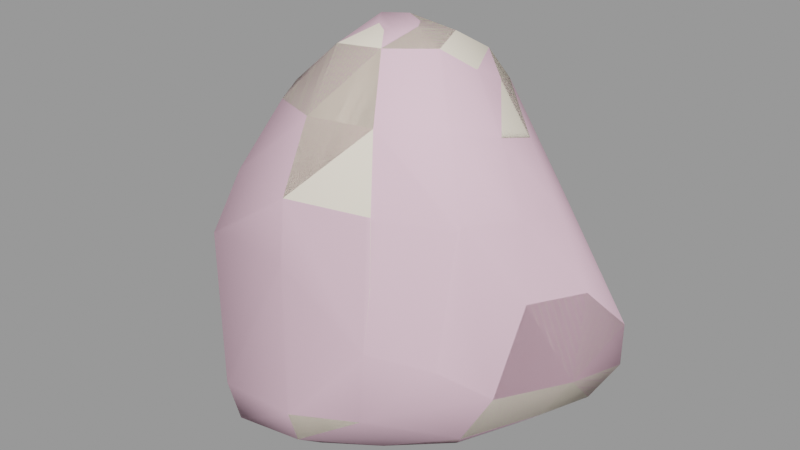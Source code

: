 # Source: boulder2.blend  (saved by Blender 2.92.15; exported with 4.5.12 LTS)
import bpy
from mathutils import Matrix  # noqa: F401  (used for matrix-valued properties, if any)

bpy.ops.wm.read_factory_settings(use_empty=True)
scene = bpy.context.scene
scene.name = 'boulder2.qc'

# ---- collections
col_boulder2 = bpy.data.collections.new('boulder2'); scene.collection.children.link(col_boulder2)

# ---- materials (node trees are filled in below, after node groups)
mat_boulder2 = bpy.data.materials.new('boulder2')
mat_boulder2.use_transparent_shadow = False
mat_boulder2.diffuse_color = (0.9731, 0.8775, 0.7326, 1.0)
mat_phy = bpy.data.materials.new('  phy')
mat_phy.use_transparent_shadow = False
mat_phy.diffuse_color = (0.9649, 0.6348, 0.7646, 1.0)

# ---- material node trees

# ---- meshes
me_boulder2 = bpy.data.meshes.new('boulder2')
me_boulder2.from_pydata([(32.55, 31.96, 15.29), (35.04, 19.33, 6.301), (27.95, 28.95, 5.886), (38.76, 5.444, 19.29), (40.62, 21.59, 15.98), (40.52, 21.88, 25.76), (32.65, 29.28, 25.44), (15.32, 32.37, 15.71), (33.77, -5.676, 40.59), (27.57, -18.34, 44.17), (25.72, -22.74, 30.72), (32.03, -12.75, 21.99), (37.28, 10.79, 37.1), (29.68, 24.17, 38.4), (14.88, 27.81, 26.59), (-1.583, 30.48, 15.85), (14.34, 30.3, 6.655), (-1.238, 28.46, 6.781), (12.01, 22.54, -0.1177), (-0.02177, 22.8, 1.468), (8.506, 6.8, -1.052), (-8.596, 16.35, -0.5538), (-5.183, -8.516, -1.077), (-18.66, 4.979, -0.405), (24.92, 14.11, 0.6695), (22.05, 22.49, 0.6198), (7.078, -16.29, 0.4866), (-4.341, -23.27, -0.1589), (-22.22, -7.832, -0.7626), (-19.07, -17.18, 0.0528), (-15.33, -26.09, -0.3938), (32.2, 4.783, 8.531), (26.09, 4.906, 3.212), (18.39, -5.481, 0.4624), (24.26, -12.39, 8.495), (10.03, -22.39, 7.722), (-2.905, -31.32, 6.229), (-18.14, -33.01, 5.395), (-27.08, -22.3, 5.968), (-29.61, -9.433, 5.204), (-29.17, 4.216, 6.496), (-26.48, 15.41, 5.501), (-16.5, 27.82, 4.792), (-14.15, 32.25, 16.09), (-2.758, 26.3, 27.49), (13.79, 24.18, 38.16), (25.01, 19.39, 52.67), (31.12, 8.375, 54.12), (30.9, -4.392, 56.69), (-2.699, 24.01, 38.23), (-16.07, 32.14, 28.07), (11.8, 21.06, 49.91), (-2.961, 21.78, 47.95), (-18.24, 26.95, 48.62), (-18.31, 29.61, 38.49), (-26.1, 33.95, 29.42), (-24.73, 32.85, 17.07), (21.44, -14.06, 74.49), (16.81, -0.7746, 82.18), (13.01, -6.714, 86.48), (25.01, -3.512, 71.39), (26.87, -17.36, 59.48), (24.79, 6.371, 68.28), (19.8, 14.13, 65.76), (9.582, 18.5, 62.98), (-2.634, 18.87, 60.0), (-15.82, 21.76, 60.41), (-30.62, 18.6, 49.13), (-31.27, 19.79, 40.19), (-35.85, 3.64, 40.3), (-42.62, 5.882, 29.11), (-26.59, 14.48, 60.87), (-11.11, 14.26, 74.31), (-37.75, 22.88, 30.4), (-35.75, 21.54, 17.4), (-38.69, 5.954, 17.01), (-41.64, -11.37, 26.65), (-35.03, -11.85, 15.75), (-25.79, -20.46, 20.95), (-28.66, -24.17, 14.85), (-38.3, -8.358, 37.31), (-32.76, -23.3, 31.32), (-13.95, -28.21, 24.09), (-18.1, -35.95, 16.02), (-33.11, 1.667, 48.95), (-34.58, -16.24, 45.7), (-28.65, -0.4442, 60.33), (-27.1, -15.22, 60.23), (-21.71, -33.08, 48.45), (-18.08, -33.3, 35.75), (-18.45, -28.18, 61.3), (-12.62, -21.5, 75.21), (-18.37, 6.365, 74.0), (-22.08, -2.088, 71.16), (-19.53, -10.67, 74.43), (-4.128, -15.13, 86.14), (-9.52, -2.951, 84.83), (-0.3692, -7.818, 89.28), (-3.172, -3.847, 89.58), (0.3937, 0.2071, 89.18), (-1.641, 7.796, 85.64), (-1.943, 14.84, 73.75), (9.987, 1.997, 87.29), (4.969, -2.222, 89.04), (6.079, 12.09, 82.14), (7.591, 15.0, 75.02), (12.71, 8.946, 82.8), (15.72, 12.02, 76.63), (17.82, 6.035, 78.48), (14.97, -28.66, 47.22), (14.1, -27.19, 60.89), (-1.997, -34.22, 48.68), (-2.249, -32.6, 61.71), (-2.001, -25.88, 75.69), (6.274, -14.88, 87.19), (3.793, -9.242, 89.1), (7.282, -5.772, 89.21), (11.36, -23.11, 75.81), (-0.4168, -34.11, 36.51), (21.94, -21.28, 20.24), (12.09, -28.85, 16.32), (-1.236, -35.26, 15.62), (-0.4095, -29.79, 24.54), (14.9, -30.63, 34.14), (12.04, -27.55, 23.82)], [], [(0, 1, 2), (3, 4, 5), (4, 6, 5), (4, 0, 6), (6, 0, 7), (2, 7, 0), (8, 9, 10), (8, 10, 11), (3, 8, 11), (3, 12, 8), (3, 5, 12), (5, 13, 12), (5, 6, 13), (14, 13, 6), (6, 7, 14), (14, 7, 15), (16, 15, 7), (16, 17, 15), (18, 17, 16), (18, 19, 17), (19, 18, 20), (19, 20, 21), (22, 21, 20), (22, 23, 21), (17, 19, 21), (18, 24, 20), (18, 25, 24), (25, 18, 16), (20, 26, 22), (27, 22, 26), (22, 28, 23), (22, 29, 28), (27, 29, 22), (27, 30, 29), (2, 16, 7), (25, 16, 2), (1, 25, 2), (1, 24, 25), (31, 24, 1), (31, 32, 24), (32, 20, 24), (32, 33, 20), (20, 33, 26), (26, 33, 34), (26, 34, 35), (27, 26, 35), (27, 35, 36), (30, 27, 36), (30, 36, 37), (38, 30, 37), (38, 29, 30), (39, 29, 38), (34, 32, 31), (34, 33, 32), (39, 28, 29), (28, 39, 40), (28, 40, 23), (41, 23, 40), (21, 23, 41), (21, 41, 42), (17, 21, 42), (43, 17, 42), (43, 15, 17), (44, 15, 43), (14, 15, 44), (44, 45, 14), (14, 45, 13), (45, 46, 13), (46, 12, 13), (46, 47, 12), (47, 8, 12), (47, 48, 8), (44, 49, 45), (50, 49, 44), (44, 43, 50), (45, 51, 46), (49, 51, 45), (49, 52, 51), (53, 52, 49), (53, 49, 54), (50, 54, 49), (55, 54, 50), (56, 55, 50), (56, 50, 43), (43, 42, 56), (57, 58, 59), (57, 60, 58), (60, 57, 61), (60, 61, 48), (62, 60, 48), (62, 48, 47), (63, 62, 47), (63, 47, 46), (46, 64, 63), (46, 51, 64), (65, 64, 51), (65, 51, 52), (66, 65, 52), (66, 52, 53), (67, 66, 53), (68, 67, 53), (69, 67, 68), (68, 70, 69), (67, 71, 66), (72, 65, 66), (68, 54, 55), (68, 53, 54), (68, 55, 73), (68, 73, 70), (74, 70, 73), (74, 75, 70), (75, 76, 70), (75, 77, 76), (76, 77, 78), (78, 77, 79), (80, 69, 70), (80, 70, 76), (80, 76, 81), (76, 78, 81), (81, 78, 82), (82, 78, 79), (82, 79, 83), (79, 37, 83), (79, 38, 37), (38, 79, 77), (38, 77, 39), (40, 39, 77), (40, 77, 75), (41, 40, 75), (41, 75, 74), (56, 41, 74), (74, 55, 56), (74, 73, 55), (56, 42, 41), (84, 80, 85), (80, 81, 85), (84, 69, 80), (69, 84, 67), (84, 71, 67), (84, 86, 71), (87, 86, 84), (87, 84, 85), (88, 87, 85), (81, 88, 85), (81, 89, 88), (81, 82, 89), (87, 90, 91), (88, 90, 87), (71, 72, 66), (71, 92, 72), (86, 92, 71), (86, 93, 92), (87, 93, 86), (87, 94, 93), (87, 91, 94), (95, 94, 91), (95, 96, 94), (97, 96, 95), (97, 98, 96), (99, 98, 97), (96, 98, 99), (96, 99, 100), (96, 100, 72), (72, 100, 101), (72, 101, 65), (101, 64, 65), (96, 72, 92), (92, 94, 96), (92, 93, 94), (99, 102, 100), (99, 103, 102), (99, 97, 103), (102, 104, 100), (104, 101, 100), (104, 105, 101), (106, 105, 104), (106, 107, 105), (102, 106, 104), (107, 106, 108), (101, 105, 64), (105, 63, 64), (105, 107, 63), (107, 62, 63), (107, 108, 62), (60, 62, 108), (60, 108, 58), (58, 108, 106), (58, 106, 102), (48, 9, 8), (48, 61, 9), (61, 109, 9), (61, 110, 109), (110, 111, 109), (110, 112, 111), (111, 112, 90), (112, 91, 90), (112, 113, 91), (113, 95, 91), (114, 95, 113), (114, 97, 95), (114, 115, 97), (115, 103, 97), (115, 116, 103), (102, 103, 116), (102, 116, 59), (58, 102, 59), (116, 115, 114), (116, 114, 59), (59, 114, 117), (114, 113, 117), (112, 117, 113), (112, 110, 117), (57, 117, 110), (57, 110, 61), (59, 117, 57), (89, 111, 88), (111, 90, 88), (82, 118, 89), (89, 118, 111), (118, 109, 111), (0, 4, 1), (3, 1, 4), (3, 31, 1), (31, 3, 11), (31, 11, 34), (119, 34, 11), (119, 35, 34), (119, 120, 35), (120, 36, 35), (120, 121, 36), (83, 36, 121), (121, 82, 83), (121, 122, 82), (82, 122, 118), (122, 123, 118), (118, 123, 109), (9, 109, 123), (9, 123, 10), (11, 10, 119), (10, 124, 119), (10, 123, 124), (122, 124, 123), (120, 124, 122), (120, 122, 121), (120, 119, 124), (83, 37, 36)])
me_boulder2.polygons.foreach_set('use_smooth', [True] * 246)
_uv = me_boulder2.uv_layers.new(name='UVMap')
_uv.uv.foreach_set('vector', [0.6199, 0.1381, 0.5738, 0.09323, 0.6228, 0.09358, 0.5128, 0.1344, 0.5713, 0.1354, 0.5657, 0.1676, 0.5713, 0.1354, 0.6039, 0.1791, 0.5657, 0.1676, 0.5713, 0.1354, 0.6199, 0.1381, 0.6039, 0.1791, 0.6039, 0.1791, 0.6199, 0.1381, 0.6891, 0.1983, 0.6808, 0.1295, 0.6891, 0.1983, 0.6199, 0.1381, 0.4546, 0.2046, 0.4007, 0.209, 0.391, 0.1565, 0.4546, 0.2046, 0.391, 0.1565, 0.4397, 0.1313, 0.5128, 0.1344, 0.4546, 0.2046, 0.4397, 0.1313, 0.5128, 0.1344, 0.5195, 0.2033, 0.4546, 0.2046, 0.5128, 0.1344, 0.5657, 0.1676, 0.5195, 0.2033, 0.5657, 0.1676, 0.5743, 0.2301, 0.5195, 0.2033, 0.5657, 0.1676, 0.6039, 0.1791, 0.5743, 0.2301, 0.6562, 0.2359, 0.5743, 0.2301, 0.6039, 0.1791, 0.6039, 0.1791, 0.6891, 0.1983, 0.6562, 0.2359, 0.6562, 0.2359, 0.6891, 0.1983, 0.7407, 0.25, 0.7196, 0.1732, 0.7407, 0.25, 0.6891, 0.1983, 0.7196, 0.1732, 0.7674, 0.2198, 0.7407, 0.25, 0.7507, 0.1561, 0.7674, 0.2198, 0.7196, 0.1732, 0.7507, 0.1561, 0.7844, 0.1919, 0.7674, 0.2198, 0.7844, 0.1919, 0.7507, 0.1561, 0.8046, 0.1204, 0.7844, 0.1919, 0.8046, 0.1204, 0.829, 0.1958, 0.8872, 0.1132, 0.829, 0.1958, 0.8046, 0.1204, 0.8872, 0.1132, 0.8904, 0.1895, 0.829, 0.1958, 0.7674, 0.2198, 0.7844, 0.1919, 0.829, 0.1958, 0.7507, 0.1561, 0.736, 0.09666, 0.8046, 0.1204, 0.7507, 0.1561, 0.7218, 0.1287, 0.736, 0.09666, 0.7218, 0.1287, 0.7507, 0.1561, 0.7196, 0.1732, 0.8046, 0.1204, 0.8727, 0.05651, 0.8872, 0.1132, 0.9248, 0.06853, 0.8872, 0.1132, 0.8727, 0.05651, 0.8872, 0.1132, 0.9347, 0.1607, 0.8904, 0.1895, 0.8872, 0.1132, 0.9512, 0.1255, 0.9347, 0.1607, 0.9248, 0.06853, 0.9512, 0.1255, 0.8872, 0.1132, 0.9248, 0.06853, 0.9623, 0.09011, 0.9512, 0.1255, 0.6808, 0.1295, 0.7196, 0.1732, 0.6891, 0.1983, 0.7218, 0.1287, 0.7196, 0.1732, 0.6808, 0.1295, 0.6859, 0.08063, 0.7218, 0.1287, 0.6808, 0.1295, 0.6859, 0.08063, 0.736, 0.09666, 0.7218, 0.1287, 0.7338, 0.03797, 0.736, 0.09666, 0.6859, 0.08063, 0.7338, 0.03797, 0.7565, 0.06359, 0.736, 0.09666, 0.7565, 0.06359, 0.8046, 0.1204, 0.736, 0.09666, 0.7565, 0.06359, 0.8099, 0.05747, 0.8046, 0.1204, 0.8046, 0.1204, 0.8099, 0.05747, 0.8727, 0.05651, 0.8727, 0.05651, 0.8099, 0.05747, 0.8086, 0.007884, 0.8727, 0.05651, 0.8086, 0.007884, 0.882, 0.01668, 0.9248, 0.06853, 0.8727, 0.05651, 0.882, 0.01668, 0.9248, 0.06853, 0.882, 0.01668, 0.9468, 0.03264, 0.9623, 0.09011, 0.9248, 0.06853, 0.9468, 0.03264, 0.9623, 0.09011, 0.9468, 0.03264, 0.996, 0.07419, 0.9967, 0.133, 0.9623, 0.09011, 0.996, 0.07419, 0.9967, 0.133, 0.9512, 0.1255, 0.9623, 0.09011, 0.9681, 0.1809, 0.9512, 0.1255, 0.9967, 0.133, 0.8086, 0.007884, 0.7565, 0.06359, 0.7338, 0.03797, 0.8086, 0.007884, 0.8099, 0.05747, 0.7565, 0.06359, 0.9681, 0.1809, 0.9347, 0.1607, 0.9512, 0.1255, 0.9347, 0.1607, 0.9681, 0.1809, 0.9293, 0.2239, 0.9347, 0.1607, 0.9293, 0.2239, 0.8904, 0.1895, 0.8869, 0.2483, 0.8904, 0.1895, 0.9293, 0.2239, 0.829, 0.1958, 0.8904, 0.1895, 0.8869, 0.2483, 0.829, 0.1958, 0.8869, 0.2483, 0.822, 0.2558, 0.7674, 0.2198, 0.829, 0.1958, 0.822, 0.2558, 0.7804, 0.2885, 0.7674, 0.2198, 0.822, 0.2558, 0.7804, 0.2885, 0.7407, 0.25, 0.7674, 0.2198, 0.707, 0.292, 0.7407, 0.25, 0.7804, 0.2885, 0.6562, 0.2359, 0.7407, 0.25, 0.707, 0.292, 0.707, 0.292, 0.6237, 0.2767, 0.6562, 0.2359, 0.6562, 0.2359, 0.6237, 0.2767, 0.5743, 0.2301, 0.6237, 0.2767, 0.5421, 0.2868, 0.5743, 0.2301, 0.5421, 0.2868, 0.5195, 0.2033, 0.5743, 0.2301, 0.5421, 0.2868, 0.4935, 0.2695, 0.5195, 0.2033, 0.4935, 0.2695, 0.4546, 0.2046, 0.5195, 0.2033, 0.4935, 0.2695, 0.4439, 0.265, 0.4546, 0.2046, 0.707, 0.292, 0.6743, 0.326, 0.6237, 0.2767, 0.7535, 0.3328, 0.6743, 0.326, 0.707, 0.292, 0.707, 0.292, 0.7804, 0.2885, 0.7535, 0.3328, 0.6237, 0.2767, 0.5937, 0.3202, 0.5421, 0.2868, 0.6743, 0.326, 0.5937, 0.3202, 0.6237, 0.2767, 0.6743, 0.326, 0.6455, 0.3577, 0.5937, 0.3202, 0.6969, 0.4037, 0.6455, 0.3577, 0.6743, 0.326, 0.6969, 0.4037, 0.6743, 0.326, 0.7283, 0.3719, 0.7535, 0.3328, 0.7283, 0.3719, 0.6743, 0.326, 0.7821, 0.3656, 0.7283, 0.3719, 0.7535, 0.3328, 0.8117, 0.3215, 0.7821, 0.3656, 0.7535, 0.3328, 0.8117, 0.3215, 0.7535, 0.3328, 0.7804, 0.2885, 0.7804, 0.2885, 0.822, 0.2558, 0.8117, 0.3215, 0.3848, 0.3208, 0.413, 0.3751, 0.3801, 0.3828, 0.3848, 0.3208, 0.4269, 0.3219, 0.413, 0.3751, 0.4269, 0.3219, 0.3848, 0.3208, 0.3943, 0.264, 0.4269, 0.3219, 0.3943, 0.264, 0.4439, 0.265, 0.4671, 0.3263, 0.4269, 0.3219, 0.4439, 0.265, 0.4671, 0.3263, 0.4439, 0.265, 0.4935, 0.2695, 0.505, 0.3399, 0.4671, 0.3263, 0.4935, 0.2695, 0.505, 0.3399, 0.4935, 0.2695, 0.5421, 0.2868, 0.5421, 0.2868, 0.5616, 0.368, 0.505, 0.3399, 0.5421, 0.2868, 0.5937, 0.3202, 0.5616, 0.368, 0.6077, 0.3951, 0.5616, 0.368, 0.5937, 0.3202, 0.6077, 0.3951, 0.5937, 0.3202, 0.6455, 0.3577, 0.6502, 0.4342, 0.6077, 0.3951, 0.6455, 0.3577, 0.6502, 0.4342, 0.6455, 0.3577, 0.6969, 0.4037, 0.7098, 0.46, 0.6502, 0.4342, 0.6969, 0.4037, 0.743, 0.4549, 0.7098, 0.46, 0.6969, 0.4037, 0.7411, 0.5156, 0.7098, 0.46, 0.743, 0.4549, 0.743, 0.4549, 0.7851, 0.5144, 0.7411, 0.5156, 0.7098, 0.46, 0.6637, 0.4713, 0.6502, 0.4342, 0.5878, 0.4662, 0.6077, 0.3951, 0.6502, 0.4342, 0.743, 0.4549, 0.7392, 0.3898, 0.7916, 0.3996, 0.743, 0.4549, 0.6969, 0.4037, 0.7392, 0.3898, 0.743, 0.4549, 0.7916, 0.3996, 0.7853, 0.4578, 0.743, 0.4549, 0.7853, 0.4578, 0.7851, 0.5144, 0.8289, 0.4631, 0.7851, 0.5144, 0.7853, 0.4578, 0.8289, 0.4631, 0.8267, 0.5167, 0.7851, 0.5144, 0.8267, 0.5167, 0.7875, 0.5687, 0.7851, 0.5144, 0.8267, 0.5167, 0.8296, 0.5824, 0.7875, 0.5687, 0.7875, 0.5687, 0.8296, 0.5824, 0.809, 0.6317, 0.809, 0.6317, 0.8296, 0.5824, 0.8383, 0.6346, 0.7514, 0.5578, 0.7411, 0.5156, 0.7851, 0.5144, 0.7514, 0.5578, 0.7851, 0.5144, 0.7875, 0.5687, 0.7514, 0.5578, 0.7875, 0.5687, 0.7654, 0.6146, 0.7875, 0.5687, 0.809, 0.6317, 0.7654, 0.6146, 0.7654, 0.6146, 0.809, 0.6317, 0.7926, 0.6855, 0.7926, 0.6855, 0.809, 0.6317, 0.8383, 0.6346, 0.7926, 0.6855, 0.8383, 0.6346, 0.8382, 0.6951, 0.8383, 0.6346, 0.8796, 0.6833, 0.8382, 0.6951, 0.8383, 0.6346, 0.8732, 0.6292, 0.8796, 0.6833, 0.8732, 0.6292, 0.8383, 0.6346, 0.8296, 0.5824, 0.8732, 0.6292, 0.8296, 0.5824, 0.8768, 0.578, 0.8787, 0.5243, 0.8768, 0.578, 0.8296, 0.5824, 0.8787, 0.5243, 0.8296, 0.5824, 0.8267, 0.5167, 0.8874, 0.4786, 0.8787, 0.5243, 0.8267, 0.5167, 0.8874, 0.4786, 0.8267, 0.5167, 0.8289, 0.4631, 0.843, 0.4059, 0.8874, 0.4786, 0.8289, 0.4631, 0.8289, 0.4631, 0.7916, 0.3996, 0.843, 0.4059, 0.8289, 0.4631, 0.7853, 0.4578, 0.7916, 0.3996, 0.843, 0.4059, 0.9072, 0.4163, 0.8874, 0.4786, 0.7088, 0.5207, 0.7514, 0.5578, 0.719, 0.5834, 0.7514, 0.5578, 0.7654, 0.6146, 0.719, 0.5834, 0.7088, 0.5207, 0.7411, 0.5156, 0.7514, 0.5578, 0.7411, 0.5156, 0.7088, 0.5207, 0.7098, 0.46, 0.7088, 0.5207, 0.6637, 0.4713, 0.7098, 0.46, 0.7088, 0.5207, 0.6644, 0.526, 0.6637, 0.4713, 0.6604, 0.5803, 0.6644, 0.526, 0.7088, 0.5207, 0.6604, 0.5803, 0.7088, 0.5207, 0.719, 0.5834, 0.6933, 0.6574, 0.6604, 0.5803, 0.719, 0.5834, 0.7654, 0.6146, 0.6933, 0.6574, 0.719, 0.5834, 0.7654, 0.6146, 0.741, 0.6773, 0.6933, 0.6574, 0.7654, 0.6146, 0.7926, 0.6855, 0.741, 0.6773, 0.6604, 0.5803, 0.6409, 0.637, 0.5798, 0.6084, 0.6933, 0.6574, 0.6409, 0.637, 0.6604, 0.5803, 0.6637, 0.4713, 0.5878, 0.4662, 0.6502, 0.4342, 0.6637, 0.4713, 0.6015, 0.4954, 0.5878, 0.4662, 0.6644, 0.526, 0.6015, 0.4954, 0.6637, 0.4713, 0.6644, 0.526, 0.6168, 0.5295, 0.6015, 0.4954, 0.6604, 0.5803, 0.6168, 0.5295, 0.6644, 0.526, 0.6604, 0.5803, 0.5998, 0.5615, 0.6168, 0.5295, 0.6604, 0.5803, 0.5798, 0.6084, 0.5998, 0.5615, 0.5218, 0.5804, 0.5998, 0.5615, 0.5798, 0.6084, 0.5218, 0.5804, 0.5433, 0.5298, 0.5998, 0.5615, 0.5002, 0.5484, 0.5433, 0.5298, 0.5218, 0.5804, 0.5002, 0.5484, 0.5113, 0.5318, 0.5433, 0.5298, 0.5007, 0.5128, 0.5113, 0.5318, 0.5002, 0.5484, 0.5433, 0.5298, 0.5113, 0.5318, 0.5007, 0.5128, 0.5433, 0.5298, 0.5007, 0.5128, 0.5204, 0.4768, 0.5433, 0.5298, 0.5204, 0.4768, 0.5878, 0.4662, 0.5878, 0.4662, 0.5204, 0.4768, 0.5626, 0.4365, 0.5878, 0.4662, 0.5626, 0.4365, 0.6077, 0.3951, 0.5626, 0.4365, 0.5616, 0.368, 0.6077, 0.3951, 0.5433, 0.5298, 0.5878, 0.4662, 0.6015, 0.4954, 0.6015, 0.4954, 0.5998, 0.5615, 0.5433, 0.5298, 0.6015, 0.4954, 0.6168, 0.5295, 0.5998, 0.5615, 0.5007, 0.5128, 0.4619, 0.4939, 0.5204, 0.4768, 0.5007, 0.5128, 0.479, 0.5192, 0.4619, 0.4939, 0.5007, 0.5128, 0.5002, 0.5484, 0.479, 0.5192, 0.4682, 0.4577, 0.5136, 0.4381, 0.5204, 0.4768, 0.5136, 0.4381, 0.5626, 0.4365, 0.5204, 0.4768, 0.5136, 0.4381, 0.531, 0.4116, 0.5626, 0.4365, 0.4862, 0.4251, 0.531, 0.4116, 0.5136, 0.4381, 0.4862, 0.4251, 0.4747, 0.3842, 0.531, 0.4116, 0.4682, 0.4577, 0.4862, 0.4251, 0.5136, 0.4381, 0.4747, 0.3842, 0.447, 0.408, 0.4467, 0.3744, 0.5626, 0.4365, 0.531, 0.4116, 0.5616, 0.368, 0.531, 0.4116, 0.505, 0.3399, 0.5616, 0.368, 0.531, 0.4116, 0.4747, 0.3842, 0.505, 0.3399, 0.4747, 0.3842, 0.4671, 0.3263, 0.505, 0.3399, 0.4747, 0.3842, 0.4467, 0.3744, 0.4671, 0.3263, 0.4269, 0.3219, 0.4671, 0.3263, 0.4467, 0.3744, 0.4269, 0.3219, 0.4467, 0.3744, 0.413, 0.3751, 0.413, 0.3751, 0.4467, 0.3744, 0.447, 0.408, 0.413, 0.3751, 0.447, 0.408, 0.4054, 0.4151, 0.4439, 0.265, 0.4007, 0.209, 0.4546, 0.2046, 0.4439, 0.265, 0.3943, 0.264, 0.4007, 0.209, 0.3943, 0.264, 0.3388, 0.214, 0.4007, 0.209, 0.3943, 0.264, 0.3368, 0.2655, 0.3388, 0.214, 0.3368, 0.2655, 0.2685, 0.2191, 0.3388, 0.214, 0.3368, 0.2655, 0.2723, 0.2713, 0.2685, 0.2191, 0.2685, 0.2191, 0.2723, 0.2713, 0.2031, 0.285, 0.2723, 0.2713, 0.2401, 0.3498, 0.2031, 0.285, 0.2723, 0.2713, 0.2851, 0.3308, 0.2401, 0.3498, 0.2851, 0.3308, 0.2954, 0.3949, 0.2401, 0.3498, 0.3383, 0.3795, 0.2954, 0.3949, 0.2851, 0.3308, 0.3383, 0.3795, 0.3315, 0.4235, 0.2954, 0.3949, 0.3383, 0.3795, 0.3439, 0.4059, 0.3315, 0.4235, 0.3439, 0.4059, 0.3728, 0.425, 0.3315, 0.4235, 0.3439, 0.4059, 0.366, 0.4064, 0.3728, 0.425, 0.4054, 0.4151, 0.3728, 0.425, 0.366, 0.4064, 0.4054, 0.4151, 0.366, 0.4064, 0.3801, 0.3828, 0.413, 0.3751, 0.4054, 0.4151, 0.3801, 0.3828, 0.366, 0.4064, 0.3439, 0.4059, 0.3383, 0.3795, 0.366, 0.4064, 0.3383, 0.3795, 0.3801, 0.3828, 0.3801, 0.3828, 0.3383, 0.3795, 0.3361, 0.3228, 0.3383, 0.3795, 0.2851, 0.3308, 0.3361, 0.3228, 0.2723, 0.2713, 0.3361, 0.3228, 0.2851, 0.3308, 0.2723, 0.2713, 0.3368, 0.2655, 0.3361, 0.3228, 0.3848, 0.3208, 0.3361, 0.3228, 0.3368, 0.2655, 0.3848, 0.3208, 0.3368, 0.2655, 0.3943, 0.264, 0.3801, 0.3828, 0.3361, 0.3228, 0.3848, 0.3208, 0.1964, 0.1644, 0.2685, 0.2191, 0.183, 0.2239, 0.2685, 0.2191, 0.2031, 0.285, 0.183, 0.2239, 0.2135, 0.1198, 0.2753, 0.1685, 0.1964, 0.1644, 0.1964, 0.1644, 0.2753, 0.1685, 0.2685, 0.2191, 0.2753, 0.1685, 0.3388, 0.214, 0.2685, 0.2191, 0.6199, 0.1381, 0.5713, 0.1354, 0.5738, 0.09323, 0.5128, 0.1344, 0.5738, 0.09323, 0.5713, 0.1354, 0.5128, 0.1344, 0.5136, 0.08569, 0.5738, 0.09323, 0.5136, 0.08569, 0.5128, 0.1344, 0.4397, 0.1313, 0.5136, 0.08569, 0.4397, 0.1313, 0.4372, 0.06873, 0.3908, 0.1121, 0.4372, 0.06873, 0.4397, 0.1313, 0.3908, 0.1121, 0.3534, 0.04092, 0.4372, 0.06873, 0.3908, 0.1121, 0.3374, 0.0867, 0.3534, 0.04092, 0.3374, 0.0867, 0.2809, 0.02637, 0.3534, 0.04092, 0.3374, 0.0867, 0.2753, 0.07321, 0.2809, 0.02637, 0.1974, 0.06273, 0.2809, 0.02637, 0.2753, 0.07321, 0.2753, 0.07321, 0.2135, 0.1198, 0.1974, 0.06273, 0.2753, 0.07321, 0.2787, 0.1207, 0.2135, 0.1198, 0.2135, 0.1198, 0.2787, 0.1207, 0.2753, 0.1685, 0.2787, 0.1207, 0.3392, 0.1634, 0.2753, 0.1685, 0.2753, 0.1685, 0.3392, 0.1634, 0.3388, 0.214, 0.4007, 0.209, 0.3388, 0.214, 0.3392, 0.1634, 0.4007, 0.209, 0.3392, 0.1634, 0.391, 0.1565, 0.4397, 0.1313, 0.391, 0.1565, 0.3908, 0.1121, 0.391, 0.1565, 0.3364, 0.1196, 0.3908, 0.1121, 0.391, 0.1565, 0.3392, 0.1634, 0.3364, 0.1196, 0.2787, 0.1207, 0.3364, 0.1196, 0.3392, 0.1634, 0.3374, 0.0867, 0.3364, 0.1196, 0.2787, 0.1207, 0.3374, 0.0867, 0.2787, 0.1207, 0.2753, 0.07321, 0.3374, 0.0867, 0.3908, 0.1121, 0.3364, 0.1196, 0.1974, 0.06273, 0.2072, 0.008249, 0.2809, 0.02637])
me_boulder2.materials.append(mat_boulder2)
me_boulder2.use_remesh_fix_poles = True
me_boulder2.use_remesh_preserve_attributes = False
me_boulder2.use_mirror_vertex_groups = False
me_boulder2.update()
me_boulder2.normals_split_custom_set([tuple(v) for v in zip(*[iter([0.3969, 0.9085, -0.1311, 0.6999, 0.0985, -0.7074, 0.3276, 0.6557, -0.6802, 0.9401, -0.2775, -0.1982, 0.9358, 0.2537, -0.2447, 0.9007, 0.3515, 0.2551, 0.9358, 0.2537, -0.2447, 0.379, 0.8476, 0.3715, 0.9007, 0.3515, 0.2551, 0.9358, 0.2537, -0.2447, 0.3969, 0.9085, -0.1311, 0.379, 0.8476, 0.3715, 0.379, 0.8476, 0.3715, 0.3969, 0.9085, -0.1311, -0.05533, 0.9972, 0.05107, 0.3276, 0.6557, -0.6802, -0.05533, 0.9972, 0.05107, 0.3969, 0.9085, -0.1311, 0.9268, -0.3374, 0.165, 0.7852, -0.6048, 0.1333, 0.6837, -0.7239, -0.0928, 0.9268, -0.3374, 0.165, 0.6837, -0.7239, -0.0928, 0.8168, -0.5337, -0.2189, 0.9401, -0.2775, -0.1982, 0.9268, -0.3374, 0.165, 0.8168, -0.5337, -0.2189, 0.9401, -0.2775, -0.1982, 0.9484, 0.03376, 0.3152, 0.9268, -0.3374, 0.165, 0.9401, -0.2775, -0.1982, 0.9007, 0.3515, 0.2551, 0.9484, 0.03376, 0.3152, 0.9007, 0.3515, 0.2551, 0.4298, 0.7685, 0.474, 0.9484, 0.03376, 0.3152, 0.9007, 0.3515, 0.2551, 0.379, 0.8476, 0.3715, 0.4298, 0.7685, 0.474, -0.05914, 0.9382, 0.3411, 0.4298, 0.7685, 0.474, 0.379, 0.8476, 0.3715, 0.379, 0.8476, 0.3715, -0.05533, 0.9972, 0.05107, -0.05914, 0.9382, 0.3411, -0.05914, 0.9382, 0.3411, -0.05533, 0.9972, 0.05107, 0.06312, 0.997, -0.04577, -0.04276, 0.8432, -0.5359, 0.06312, 0.997, -0.04577, -0.05533, 0.9972, 0.05107, -0.04276, 0.8432, -0.5359, -0.02468, 0.8114, -0.5839, 0.06312, 0.997, -0.04577, 0.0265, 0.4009, -0.9158, -0.02468, 0.8114, -0.5839, -0.04276, 0.8432, -0.5359, 0.0265, 0.4009, -0.9158, 0.03122, 0.4593, -0.8877, -0.02468, 0.8114, -0.5839, 0.03122, 0.4593, -0.8877, 0.0265, 0.4009, -0.9158, 0.08839, -0.01048, -0.996, 0.03122, 0.4593, -0.8877, 0.08839, -0.01048, -0.996, -0.04283, 0.2309, -0.972, 0.01916, -0.02831, -0.9994, -0.04283, 0.2309, -0.972, 0.08839, -0.01048, -0.996, 0.01916, -0.02831, -0.9994, -0.3026, 0.102, -0.9477, -0.04283, 0.2309, -0.972, -0.02468, 0.8114, -0.5839, 0.03122, 0.4593, -0.8877, -0.04283, 0.2309, -0.972, 0.0265, 0.4009, -0.9158, 0.339, -0.03636, -0.9401, 0.08839, -0.01048, -0.996, 0.0265, 0.4009, -0.9158, 0.1917, 0.3341, -0.9229, 0.339, -0.03636, -0.9401, 0.1917, 0.3341, -0.9229, 0.0265, 0.4009, -0.9158, -0.04276, 0.8432, -0.5359, 0.08839, -0.01048, -0.996, 0.2806, -0.3244, -0.9033, 0.01916, -0.02831, -0.9994, 0.1603, -0.3451, -0.9248, 0.01916, -0.02831, -0.9994, 0.2806, -0.3244, -0.9033, 0.01916, -0.02831, -0.9994, -0.3793, 0.01923, -0.9251, -0.3026, 0.102, -0.9477, 0.01916, -0.02831, -0.9994, -0.2936, -0.1554, -0.9432, -0.3793, 0.01923, -0.9251, 0.1603, -0.3451, -0.9248, -0.2936, -0.1554, -0.9432, 0.01916, -0.02831, -0.9994, 0.1603, -0.3451, -0.9248, -0.1663, -0.4101, -0.8967, -0.2936, -0.1554, -0.9432, 0.3276, 0.6557, -0.6802, -0.04276, 0.8432, -0.5359, -0.05533, 0.9972, 0.05107, 0.1917, 0.3341, -0.9229, -0.04276, 0.8432, -0.5359, 0.3276, 0.6557, -0.6802, 0.6999, 0.0985, -0.7074, 0.1917, 0.3341, -0.9229, 0.3276, 0.6557, -0.6802, 0.6999, 0.0985, -0.7074, 0.339, -0.03636, -0.9401, 0.1917, 0.3341, -0.9229, 0.73, -0.2765, -0.6251, 0.339, -0.03636, -0.9401, 0.6999, 0.0985, -0.7074, 0.73, -0.2765, -0.6251, 0.4743, -0.2575, -0.8419, 0.339, -0.03636, -0.9401, 0.4743, -0.2575, -0.8419, 0.08839, -0.01048, -0.996, 0.339, -0.03636, -0.9401, 0.4743, -0.2575, -0.8419, 0.3579, -0.3107, -0.8805, 0.08839, -0.01048, -0.996, 0.08839, -0.01048, -0.996, 0.3579, -0.3107, -0.8805, 0.2806, -0.3244, -0.9033, 0.2806, -0.3244, -0.9033, 0.3579, -0.3107, -0.8805, 0.6276, -0.5442, -0.5568, 0.2806, -0.3244, -0.9033, 0.6276, -0.5442, -0.5568, 0.4848, -0.6178, -0.6191, 0.1603, -0.3451, -0.9248, 0.2806, -0.3244, -0.9033, 0.4848, -0.6178, -0.6191, 0.1603, -0.3451, -0.9248, 0.4848, -0.6178, -0.6191, 0.2829, -0.7112, -0.6435, -0.1663, -0.4101, -0.8967, 0.1603, -0.3451, -0.9248, 0.2829, -0.7112, -0.6435, -0.1663, -0.4101, -0.8967, 0.2829, -0.7112, -0.6435, -0.3149, -0.7507, -0.5808, -0.7037, -0.3797, -0.6006, -0.1663, -0.4101, -0.8967, -0.3149, -0.7507, -0.5808, -0.7037, -0.3797, -0.6006, -0.2936, -0.1554, -0.9432, -0.1663, -0.4101, -0.8967, -0.6888, -0.07248, -0.7214, -0.2936, -0.1554, -0.9432, -0.7037, -0.3797, -0.6006, 0.6276, -0.5442, -0.5568, 0.4743, -0.2575, -0.8419, 0.73, -0.2765, -0.6251, 0.6276, -0.5442, -0.5568, 0.3579, -0.3107, -0.8805, 0.4743, -0.2575, -0.8419, -0.6888, -0.07248, -0.7214, -0.3793, 0.01923, -0.9251, -0.2936, -0.1554, -0.9432, -0.3793, 0.01923, -0.9251, -0.6888, -0.07248, -0.7214, -0.6557, 0.07171, -0.7516, -0.3793, 0.01923, -0.9251, -0.6557, 0.07171, -0.7516, -0.3026, 0.102, -0.9477, -0.5547, 0.2386, -0.7971, -0.3026, 0.102, -0.9477, -0.6557, 0.07171, -0.7516, -0.04283, 0.2309, -0.972, -0.3026, 0.102, -0.9477, -0.5547, 0.2386, -0.7971, -0.04283, 0.2309, -0.972, -0.5547, 0.2386, -0.7971, -0.1648, 0.6783, -0.716, -0.02468, 0.8114, -0.5839, -0.04283, 0.2309, -0.972, -0.1648, 0.6783, -0.716, 0.1265, 0.9778, -0.167, -0.02468, 0.8114, -0.5839, -0.1648, 0.6783, -0.716, 0.1265, 0.9778, -0.167, 0.06312, 0.997, -0.04577, -0.02468, 0.8114, -0.5839, 0.1725, 0.9509, 0.257, 0.06312, 0.997, -0.04577, 0.1265, 0.9778, -0.167, -0.05914, 0.9382, 0.3411, 0.06312, 0.997, -0.04577, 0.1725, 0.9509, 0.257, 0.1725, 0.9509, 0.257, -0.03331, 0.9517, 0.3054, -0.05914, 0.9382, 0.3411, -0.05914, 0.9382, 0.3411, -0.03331, 0.9517, 0.3054, 0.4298, 0.7685, 0.474, -0.03331, 0.9517, 0.3054, 0.4925, 0.7428, 0.4536, 0.4298, 0.7685, 0.474, 0.4925, 0.7428, 0.4536, 0.9484, 0.03376, 0.3152, 0.4298, 0.7685, 0.474, 0.4925, 0.7428, 0.4536, 0.8807, 0.2152, 0.4219, 0.9484, 0.03376, 0.3152, 0.8807, 0.2152, 0.4219, 0.9268, -0.3374, 0.165, 0.9484, 0.03376, 0.3152, 0.8807, 0.2152, 0.4219, 0.9288, -0.166, 0.3313, 0.9268, -0.3374, 0.165, 0.1725, 0.9509, 0.257, 0.1633, 0.947, 0.2768, -0.03331, 0.9517, 0.3054, 0.2705, 0.9479, 0.1685, 0.1633, 0.947, 0.2768, 0.1725, 0.9509, 0.257, 0.1725, 0.9509, 0.257, 0.1265, 0.9778, -0.167, 0.2705, 0.9479, 0.1685, -0.03331, 0.9517, 0.3054, 0.06352, 0.9467, 0.3159, 0.4925, 0.7428, 0.4536, 0.1633, 0.947, 0.2768, 0.06352, 0.9467, 0.3159, -0.03331, 0.9517, 0.3054, 0.1633, 0.947, 0.2768, 0.1631, 0.9496, 0.2677, 0.06352, 0.9467, 0.3159, -0.1191, 0.9338, 0.3373, 0.1631, 0.9496, 0.2677, 0.1633, 0.947, 0.2768, -0.1191, 0.9338, 0.3373, 0.1633, 0.947, 0.2768, -0.04445, 0.9335, 0.3557, 0.2705, 0.9479, 0.1685, -0.04445, 0.9335, 0.3557, 0.1633, 0.947, 0.2768, -0.2861, 0.9362, 0.2044, -0.04445, 0.9335, 0.3557, 0.2705, 0.9479, 0.1685, -0.3319, 0.8834, -0.3307, -0.2861, 0.9362, 0.2044, 0.2705, 0.9479, 0.1685, -0.3319, 0.8834, -0.3307, 0.2705, 0.9479, 0.1685, 0.1265, 0.9778, -0.167, 0.1265, 0.9778, -0.167, -0.1648, 0.6783, -0.716, -0.3319, 0.8834, -0.3307, 0.747, -0.3926, 0.5365, 0.7274, 0.1234, 0.6751, 0.5594, -0.135, 0.8178, 0.747, -0.3926, 0.5365, 0.8675, -0.004594, 0.4974, 0.7274, 0.1234, 0.6751, 0.8675, -0.004594, 0.4974, 0.747, -0.3926, 0.5365, 0.7974, -0.5415, 0.2664, 0.8675, -0.004594, 0.4974, 0.7974, -0.5415, 0.2664, 0.9288, -0.166, 0.3313, 0.8134, 0.3371, 0.474, 0.8675, -0.004594, 0.4974, 0.9288, -0.166, 0.3313, 0.8134, 0.3371, 0.474, 0.9288, -0.166, 0.3313, 0.8807, 0.2152, 0.4219, 0.5241, 0.7381, 0.425, 0.8134, 0.3371, 0.474, 0.8807, 0.2152, 0.4219, 0.5241, 0.7381, 0.425, 0.8807, 0.2152, 0.4219, 0.4925, 0.7428, 0.4536, 0.4925, 0.7428, 0.4536, 0.1332, 0.9369, 0.3233, 0.5241, 0.7381, 0.425, 0.4925, 0.7428, 0.4536, 0.06352, 0.9467, 0.3159, 0.1332, 0.9369, 0.3233, 0.1264, 0.9398, 0.3175, 0.1332, 0.9369, 0.3233, 0.06352, 0.9467, 0.3159, 0.1264, 0.9398, 0.3175, 0.06352, 0.9467, 0.3159, 0.1631, 0.9496, 0.2677, -0.1019, 0.8631, 0.4947, 0.1264, 0.9398, 0.3175, 0.1631, 0.9496, 0.2677, -0.1019, 0.8631, 0.4947, 0.1631, 0.9496, 0.2677, -0.1191, 0.9338, 0.3373, -0.7948, 0.5271, 0.3008, -0.1019, 0.8631, 0.4947, -0.1191, 0.9338, 0.3373, -0.7706, 0.5134, 0.3777, -0.7948, 0.5271, 0.3008, -0.1191, 0.9338, 0.3373, -0.93, 0.1046, 0.3523, -0.7948, 0.5271, 0.3008, -0.7706, 0.5134, 0.3777, -0.7706, 0.5134, 0.3777, -0.9887, 0.1103, 0.102, -0.93, 0.1046, 0.3523, -0.7948, 0.5271, 0.3008, -0.714, 0.4388, 0.5456, -0.1019, 0.8631, 0.4947, -0.2116, 0.7452, 0.6324, 0.1264, 0.9398, 0.3175, -0.1019, 0.8631, 0.4947, -0.7706, 0.5134, 0.3777, -0.04445, 0.9335, 0.3557, -0.2861, 0.9362, 0.2044, -0.7706, 0.5134, 0.3777, -0.1191, 0.9338, 0.3373, -0.04445, 0.9335, 0.3557, -0.7706, 0.5134, 0.3777, -0.2861, 0.9362, 0.2044, -0.8344, 0.507, 0.2162, -0.7706, 0.5134, 0.3777, -0.8344, 0.507, 0.2162, -0.9887, 0.1103, 0.102, -0.7841, 0.4365, -0.4412, -0.9887, 0.1103, 0.102, -0.8344, 0.507, 0.2162, -0.7841, 0.4365, -0.4412, -0.8797, 0.08381, -0.4681, -0.9887, 0.1103, 0.102, -0.8797, 0.08381, -0.4681, -0.9421, -0.3088, -0.1304, -0.9887, 0.1103, 0.102, -0.8797, 0.08381, -0.4681, -0.8898, -0.3146, -0.3305, -0.9421, -0.3088, -0.1304, -0.9421, -0.3088, -0.1304, -0.8898, -0.3146, -0.3305, -0.6817, -0.7266, 0.08579, -0.6817, -0.7266, 0.08579, -0.8898, -0.3146, -0.3305, -0.8318, -0.5219, 0.189, -0.9493, -0.1596, 0.2708, -0.93, 0.1046, 0.3523, -0.9887, 0.1103, 0.102, -0.9493, -0.1596, 0.2708, -0.9887, 0.1103, 0.102, -0.9421, -0.3088, -0.1304, -0.9493, -0.1596, 0.2708, -0.9421, -0.3088, -0.1304, -0.7319, -0.6471, -0.2136, -0.9421, -0.3088, -0.1304, -0.6817, -0.7266, 0.08579, -0.7319, -0.6471, -0.2136, -0.7319, -0.6471, -0.2136, -0.6817, -0.7266, 0.08579, -0.2832, -0.9447, 0.1653, -0.2832, -0.9447, 0.1653, -0.6817, -0.7266, 0.08579, -0.8318, -0.5219, 0.189, -0.2832, -0.9447, 0.1653, -0.8318, -0.5219, 0.189, -0.3676, -0.8921, 0.2629, -0.8318, -0.5219, 0.189, -0.3149, -0.7507, -0.5808, -0.3676, -0.8921, 0.2629, -0.8318, -0.5219, 0.189, -0.7037, -0.3797, -0.6006, -0.3149, -0.7507, -0.5808, -0.7037, -0.3797, -0.6006, -0.8318, -0.5219, 0.189, -0.8898, -0.3146, -0.3305, -0.7037, -0.3797, -0.6006, -0.8898, -0.3146, -0.3305, -0.6888, -0.07248, -0.7214, -0.6557, 0.07171, -0.7516, -0.6888, -0.07248, -0.7214, -0.8898, -0.3146, -0.3305, -0.6557, 0.07171, -0.7516, -0.8898, -0.3146, -0.3305, -0.8797, 0.08381, -0.4681, -0.5547, 0.2386, -0.7971, -0.6557, 0.07171, -0.7516, -0.8797, 0.08381, -0.4681, -0.5547, 0.2386, -0.7971, -0.8797, 0.08381, -0.4681, -0.7841, 0.4365, -0.4412, -0.3319, 0.8834, -0.3307, -0.5547, 0.2386, -0.7971, -0.7841, 0.4365, -0.4412, -0.7841, 0.4365, -0.4412, -0.2861, 0.9362, 0.2044, -0.3319, 0.8834, -0.3307, -0.7841, 0.4365, -0.4412, -0.8344, 0.507, 0.2162, -0.2861, 0.9362, 0.2044, -0.3319, 0.8834, -0.3307, -0.1648, 0.6783, -0.716, -0.5547, 0.2386, -0.7971, -0.9355, 0.1004, 0.3387, -0.9493, -0.1596, 0.2708, -0.896, -0.3062, 0.3215, -0.9493, -0.1596, 0.2708, -0.7319, -0.6471, -0.2136, -0.896, -0.3062, 0.3215, -0.9355, 0.1004, 0.3387, -0.93, 0.1046, 0.3523, -0.9493, -0.1596, 0.2708, -0.93, 0.1046, 0.3523, -0.9355, 0.1004, 0.3387, -0.7948, 0.5271, 0.3008, -0.9355, 0.1004, 0.3387, -0.714, 0.4388, 0.5456, -0.7948, 0.5271, 0.3008, -0.9355, 0.1004, 0.3387, -0.8801, 0.03015, 0.4738, -0.714, 0.4388, 0.5456, -0.8313, -0.2668, 0.4876, -0.8801, 0.03015, 0.4738, -0.9355, 0.1004, 0.3387, -0.8313, -0.2668, 0.4876, -0.9355, 0.1004, 0.3387, -0.896, -0.3062, 0.3215, -0.4656, -0.842, 0.2727, -0.8313, -0.2668, 0.4876, -0.896, -0.3062, 0.3215, -0.7319, -0.6471, -0.2136, -0.4656, -0.842, 0.2727, -0.896, -0.3062, 0.3215, -0.7319, -0.6471, -0.2136, -0.3541, -0.9144, -0.1965, -0.4656, -0.842, 0.2727, -0.7319, -0.6471, -0.2136, -0.2832, -0.9447, 0.1653, -0.3541, -0.9144, -0.1965, -0.8313, -0.2668, 0.4876, -0.4806, -0.7269, 0.4905, -0.5014, -0.6034, 0.6201, -0.4656, -0.842, 0.2727, -0.4806, -0.7269, 0.4905, -0.8313, -0.2668, 0.4876, -0.714, 0.4388, 0.5456, -0.2116, 0.7452, 0.6324, -0.1019, 0.8631, 0.4947, -0.714, 0.4388, 0.5456, -0.6587, 0.3007, 0.6897, -0.2116, 0.7452, 0.6324, -0.8801, 0.03015, 0.4738, -0.6587, 0.3007, 0.6897, -0.714, 0.4388, 0.5456, -0.8801, 0.03015, 0.4738, -0.8147, 0.02203, 0.5795, -0.6587, 0.3007, 0.6897, -0.8313, -0.2668, 0.4876, -0.8147, 0.02203, 0.5795, -0.8801, 0.03015, 0.4738, -0.8313, -0.2668, 0.4876, -0.7636, -0.2078, 0.6114, -0.8147, 0.02203, 0.5795, -0.8313, -0.2668, 0.4876, -0.5014, -0.6034, 0.6201, -0.7636, -0.2078, 0.6114, -0.2955, -0.4963, 0.8164, -0.7636, -0.2078, 0.6114, -0.5014, -0.6034, 0.6201, -0.2955, -0.4963, 0.8164, -0.5998, 0.04513, 0.7989, -0.7636, -0.2078, 0.6114, -0.1224, -0.1107, 0.9863, -0.5998, 0.04513, 0.7989, -0.2955, -0.4963, 0.8164, -0.1224, -0.1107, 0.9863, -0.3106, 0.06927, 0.948, -0.5998, 0.04513, 0.7989, -0.1078, 0.2665, 0.9578, -0.3106, 0.06927, 0.948, -0.1224, -0.1107, 0.9863, -0.5998, 0.04513, 0.7989, -0.3106, 0.06927, 0.948, -0.1078, 0.2665, 0.9578, -0.5998, 0.04513, 0.7989, -0.1078, 0.2665, 0.9578, -0.1914, 0.5851, 0.7881, -0.5998, 0.04513, 0.7989, -0.1914, 0.5851, 0.7881, -0.2116, 0.7452, 0.6324, -0.2116, 0.7452, 0.6324, -0.1914, 0.5851, 0.7881, -0.02398, 0.9009, 0.4333, -0.2116, 0.7452, 0.6324, -0.02398, 0.9009, 0.4333, 0.1264, 0.9398, 0.3175, -0.02398, 0.9009, 0.4333, 0.1332, 0.9369, 0.3233, 0.1264, 0.9398, 0.3175, -0.5998, 0.04513, 0.7989, -0.2116, 0.7452, 0.6324, -0.6587, 0.3007, 0.6897, -0.6587, 0.3007, 0.6897, -0.7636, -0.2078, 0.6114, -0.5998, 0.04513, 0.7989, -0.6587, 0.3007, 0.6897, -0.8147, 0.02203, 0.5795, -0.7636, -0.2078, 0.6114, -0.1078, 0.2665, 0.9578, 0.3778, 0.2777, 0.8833, -0.1914, 0.5851, 0.7881, -0.1078, 0.2665, 0.9578, 0.1298, 0.1312, 0.9828, 0.3778, 0.2777, 0.8833, -0.1078, 0.2665, 0.9578, -0.1224, -0.1107, 0.9863, 0.1298, 0.1312, 0.9828, 0.3778, 0.2777, 0.8833, 0.08512, 0.7682, 0.6345, -0.1914, 0.5851, 0.7881, 0.08512, 0.7682, 0.6345, -0.02398, 0.9009, 0.4333, -0.1914, 0.5851, 0.7881, 0.08512, 0.7682, 0.6345, 0.0984, 0.9148, 0.3918, -0.02398, 0.9009, 0.4333, 0.4914, 0.5293, 0.6916, 0.0984, 0.9148, 0.3918, 0.08512, 0.7682, 0.6345, 0.4914, 0.5293, 0.6916, 0.5445, 0.7167, 0.4358, 0.0984, 0.9148, 0.3918, 0.3778, 0.2777, 0.8833, 0.4914, 0.5293, 0.6916, 0.08512, 0.7682, 0.6345, 0.5445, 0.7167, 0.4358, 0.4914, 0.5293, 0.6916, 0.735, 0.3629, 0.5728, -0.02398, 0.9009, 0.4333, 0.0984, 0.9148, 0.3918, 0.1332, 0.9369, 0.3233, 0.0984, 0.9148, 0.3918, 0.5241, 0.7381, 0.425, 0.1332, 0.9369, 0.3233, 0.0984, 0.9148, 0.3918, 0.5445, 0.7167, 0.4358, 0.5241, 0.7381, 0.425, 0.5445, 0.7167, 0.4358, 0.8134, 0.3371, 0.474, 0.5241, 0.7381, 0.425, 0.5445, 0.7167, 0.4358, 0.735, 0.3629, 0.5728, 0.8134, 0.3371, 0.474, 0.8675, -0.004594, 0.4974, 0.8134, 0.3371, 0.474, 0.735, 0.3629, 0.5728, 0.8675, -0.004594, 0.4974, 0.735, 0.3629, 0.5728, 0.7274, 0.1234, 0.6751, 0.7274, 0.1234, 0.6751, 0.735, 0.3629, 0.5728, 0.4914, 0.5293, 0.6916, 0.7274, 0.1234, 0.6751, 0.4914, 0.5293, 0.6916, 0.3778, 0.2777, 0.8833, 0.9288, -0.166, 0.3313, 0.7852, -0.6048, 0.1333, 0.9268, -0.3374, 0.165, 0.9288, -0.166, 0.3313, 0.7974, -0.5415, 0.2664, 0.7852, -0.6048, 0.1333, 0.7974, -0.5415, 0.2664, 0.4905, -0.8659, 0.09851, 0.7852, -0.6048, 0.1333, 0.7974, -0.5415, 0.2664, 0.4774, -0.842, 0.2514, 0.4905, -0.8659, 0.09851, 0.4774, -0.842, 0.2514, 0.1329, -0.982, 0.1345, 0.4905, -0.8659, 0.09851, 0.4774, -0.842, 0.2514, 0.08502, -0.9275, 0.3641, 0.1329, -0.982, 0.1345, 0.1329, -0.982, 0.1345, 0.08502, -0.9275, 0.3641, -0.4806, -0.7269, 0.4905, 0.08502, -0.9275, 0.3641, -0.5014, -0.6034, 0.6201, -0.4806, -0.7269, 0.4905, 0.08502, -0.9275, 0.3641, -0.02507, -0.8221, 0.5687, -0.5014, -0.6034, 0.6201, -0.02507, -0.8221, 0.5687, -0.2955, -0.4963, 0.8164, -0.5014, -0.6034, 0.6201, 0.2626, -0.4931, 0.8294, -0.2955, -0.4963, 0.8164, -0.02507, -0.8221, 0.5687, 0.2626, -0.4931, 0.8294, -0.1224, -0.1107, 0.9863, -0.2955, -0.4963, 0.8164, 0.2626, -0.4931, 0.8294, 0.1181, -0.2041, 0.9718, -0.1224, -0.1107, 0.9863, 0.1181, -0.2041, 0.9718, 0.1298, 0.1312, 0.9828, -0.1224, -0.1107, 0.9863, 0.1181, -0.2041, 0.9718, 0.2518, -0.07389, 0.965, 0.1298, 0.1312, 0.9828, 0.3778, 0.2777, 0.8833, 0.1298, 0.1312, 0.9828, 0.2518, -0.07389, 0.965, 0.3778, 0.2777, 0.8833, 0.2518, -0.07389, 0.965, 0.5594, -0.135, 0.8178, 0.7274, 0.1234, 0.6751, 0.3778, 0.2777, 0.8833, 0.5594, -0.135, 0.8178, 0.2518, -0.07389, 0.965, 0.1181, -0.2041, 0.9718, 0.2626, -0.4931, 0.8294, 0.2518, -0.07389, 0.965, 0.2626, -0.4931, 0.8294, 0.5594, -0.135, 0.8178, 0.5594, -0.135, 0.8178, 0.2626, -0.4931, 0.8294, 0.4107, -0.7351, 0.5394, 0.2626, -0.4931, 0.8294, -0.02507, -0.8221, 0.5687, 0.4107, -0.7351, 0.5394, 0.08502, -0.9275, 0.3641, 0.4107, -0.7351, 0.5394, -0.02507, -0.8221, 0.5687, 0.08502, -0.9275, 0.3641, 0.4774, -0.842, 0.2514, 0.4107, -0.7351, 0.5394, 0.747, -0.3926, 0.5365, 0.4107, -0.7351, 0.5394, 0.4774, -0.842, 0.2514, 0.747, -0.3926, 0.5365, 0.4774, -0.842, 0.2514, 0.7974, -0.5415, 0.2664, 0.5594, -0.135, 0.8178, 0.4107, -0.7351, 0.5394, 0.747, -0.3926, 0.5365, -0.3541, -0.9144, -0.1965, 0.1329, -0.982, 0.1345, -0.4656, -0.842, 0.2727, 0.1329, -0.982, 0.1345, -0.4806, -0.7269, 0.4905, -0.4656, -0.842, 0.2727, -0.2832, -0.9447, 0.1653, 0.1008, -0.9779, -0.183, -0.3541, -0.9144, -0.1965, -0.3541, -0.9144, -0.1965, 0.1008, -0.9779, -0.183, 0.1329, -0.982, 0.1345, 0.1008, -0.9779, -0.183, 0.4905, -0.8659, 0.09851, 0.1329, -0.982, 0.1345, 0.3969, 0.9085, -0.1311, 0.9358, 0.2537, -0.2447, 0.6999, 0.0985, -0.7074, 0.9401, -0.2775, -0.1982, 0.6999, 0.0985, -0.7074, 0.9358, 0.2537, -0.2447, 0.9401, -0.2775, -0.1982, 0.73, -0.2765, -0.6251, 0.6999, 0.0985, -0.7074, 0.73, -0.2765, -0.6251, 0.9401, -0.2775, -0.1982, 0.8168, -0.5337, -0.2189, 0.73, -0.2765, -0.6251, 0.8168, -0.5337, -0.2189, 0.6276, -0.5442, -0.5568, 0.5789, -0.7714, -0.2644, 0.6276, -0.5442, -0.5568, 0.8168, -0.5337, -0.2189, 0.5789, -0.7714, -0.2644, 0.4848, -0.6178, -0.6191, 0.6276, -0.5442, -0.5568, 0.5789, -0.7714, -0.2644, 0.5477, -0.8281, -0.1194, 0.4848, -0.6178, -0.6191, 0.5477, -0.8281, -0.1194, 0.2829, -0.7112, -0.6435, 0.4848, -0.6178, -0.6191, 0.5477, -0.8281, -0.1194, 0.2912, -0.9554, 0.04827, 0.2829, -0.7112, -0.6435, -0.3676, -0.8921, 0.2629, 0.2829, -0.7112, -0.6435, 0.2912, -0.9554, 0.04827, 0.2912, -0.9554, 0.04827, -0.2832, -0.9447, 0.1653, -0.3676, -0.8921, 0.2629, 0.2912, -0.9554, 0.04827, 0.1581, -0.9806, 0.1154, -0.2832, -0.9447, 0.1653, -0.2832, -0.9447, 0.1653, 0.1581, -0.9806, 0.1154, 0.1008, -0.9779, -0.183, 0.1581, -0.9806, 0.1154, 0.4072, -0.9066, -0.1109, 0.1008, -0.9779, -0.183, 0.1008, -0.9779, -0.183, 0.4072, -0.9066, -0.1109, 0.4905, -0.8659, 0.09851, 0.7852, -0.6048, 0.1333, 0.4905, -0.8659, 0.09851, 0.4072, -0.9066, -0.1109, 0.7852, -0.6048, 0.1333, 0.4072, -0.9066, -0.1109, 0.6837, -0.7239, -0.0928, 0.8168, -0.5337, -0.2189, 0.6837, -0.7239, -0.0928, 0.5789, -0.7714, -0.2644, 0.6837, -0.7239, -0.0928, 0.4101, -0.912, -0.001624, 0.5789, -0.7714, -0.2644, 0.6837, -0.7239, -0.0928, 0.4072, -0.9066, -0.1109, 0.4101, -0.912, -0.001624, 0.1581, -0.9806, 0.1154, 0.4101, -0.912, -0.001624, 0.4072, -0.9066, -0.1109, 0.5477, -0.8281, -0.1194, 0.4101, -0.912, -0.001624, 0.1581, -0.9806, 0.1154, 0.5477, -0.8281, -0.1194, 0.1581, -0.9806, 0.1154, 0.2912, -0.9554, 0.04827, 0.5477, -0.8281, -0.1194, 0.5789, -0.7714, -0.2644, 0.4101, -0.912, -0.001624, -0.3676, -0.8921, 0.2629, -0.3149, -0.7507, -0.5808, 0.2829, -0.7112, -0.6435])] * 3)])
me_boulder2_physics = bpy.data.meshes.new('boulder2_physics')
me_boulder2_physics.from_pydata([(21.44, -14.06, 74.49), (26.87, -17.36, 59.48), (30.9, -4.392, 56.69), (25.01, -3.512, 71.39), (6.274, -14.88, 87.19), (11.36, -23.11, 75.81), (13.01, -6.714, 86.48), (17.82, 6.035, 78.48), (17.13, -0.63, 81.79), (24.79, 6.371, 68.28), (12.71, 8.946, 82.8), (15.72, 12.02, 76.63), (37.28, 10.79, 37.1), (31.12, 8.375, 54.12), (40.52, 21.88, 25.76), (29.68, 24.17, 38.4), (25.01, 19.39, 52.67), (32.65, 29.28, 25.44), (15.04, -26.69, 60.27), (26.45, -18.08, 58.6), (14.1, -27.19, 60.89), (-2.001, -25.88, 75.69), (13.49, -27.7, 59.99), (-2.249, -32.6, 61.71), (14.9, -30.63, 34.14), (25.72, -22.74, 30.72), (-28.65, -0.4442, 60.33), (-22.08, -2.088, 71.16), (-26.59, 14.48, 60.87), (-18.37, 6.365, 74.0), (-9.52, -2.951, 84.83), (-19.53, -10.67, 74.43), (-27.1, -15.22, 60.23), (-12.62, -21.5, 75.21), (-18.45, -28.18, 61.3), (-34.58, -16.24, 45.7), (-1.641, 7.796, 85.64), (-3.172, -3.847, 89.58), (-4.128, -15.13, 86.14), (32.03, -12.75, 21.99), (27.57, -18.34, 44.17), (38.76, 5.444, 19.29), (40.62, 21.59, 15.98), (32.55, 31.96, 15.29), (16.13, -6.165, 0.217), (7.078, -16.29, 0.4866), (-4.341, -23.27, -0.1589), (18.39, -5.481, 0.4624), (24.26, -12.39, 8.495), (-2.905, -31.32, 6.229), (12.09, -28.85, 16.32), (-1.236, -35.26, 15.62), (-29.61, -9.433, 5.204), (-29.17, 4.216, 6.496), (-26.48, 15.41, 5.501), (-22.22, -7.832, -0.7626), (-27.08, -22.3, 5.968), (-41.64, -11.37, 26.65), (-38.69, 5.954, 17.01), (12.01, 22.54, -0.1177), (27.95, 28.95, 5.886), (22.05, 22.49, 0.6198), (14.34, 30.3, 6.655), (-16.5, 27.82, 4.792), (8.506, 6.8, -1.052), (-8.472, 15.61, -0.5967), (-8.596, 16.35, -0.5538), (24.92, 14.11, 0.6695), (35.04, 19.33, 6.301), (26.09, 4.906, 3.212), (-42.62, 5.882, 29.11), (-0.3586, -7.798, 89.29), (3.771, -9.263, 89.1), (4.969, -2.222, 89.04), (9.987, 1.997, 87.29), (0.3937, 0.2071, 89.18), (7.282, -5.772, 89.21), (-11.11, 14.26, 74.31), (6.079, 12.09, 82.14), (-15.82, 21.76, 60.41), (33.77, -5.676, 40.59), (32.2, 4.783, 8.531), (7.591, 15.0, 75.02), (-1.997, -34.22, 48.68), (-21.71, -33.08, 48.45), (-18.1, -35.95, 16.02), (-28.66, -24.17, 14.85), (-18.14, -33.01, 5.395), (-15.33, -26.09, -0.3938), (-32.76, -23.3, 31.32), (-35.75, 21.54, 17.4), (-18.66, 4.979, -0.405), (-5.183, -8.516, -1.077), (27.88, 32.03, 14.45), (-24.73, 32.85, 17.07), (15.32, 32.37, 15.71), (-26.1, 33.95, 29.42), (-37.75, 22.88, 30.4), (-18.24, 26.95, 48.62), (-30.62, 18.6, 49.13)], [], [(0, 1, 2), (2, 3, 0), (0, 4, 5), (0, 6, 4), (0, 3, 6), (5, 1, 0), (7, 8, 9), (7, 10, 8), (9, 11, 7), (11, 10, 7), (2, 12, 13), (13, 3, 2), (13, 12, 14), (13, 14, 9), (9, 3, 13), (15, 16, 14), (16, 15, 17), (15, 14, 17), (18, 19, 5), (19, 1, 5), (5, 20, 18), (4, 21, 5), (22, 20, 5), (5, 23, 22), (21, 23, 5), (18, 20, 22), (22, 24, 18), (18, 25, 19), (24, 25, 18), (22, 23, 24), (8, 3, 9), (14, 11, 9), (16, 11, 14), (11, 16, 17), (26, 27, 28), (27, 29, 28), (27, 30, 29), (30, 27, 31), (27, 26, 31), (32, 33, 31), (33, 32, 34), (34, 32, 35), (26, 32, 31), (32, 26, 35), (30, 36, 29), (30, 37, 36), (31, 38, 30), (38, 37, 30), (39, 1, 40), (40, 25, 39), (1, 25, 40), (14, 12, 41), (41, 42, 14), (14, 43, 17), (14, 42, 43), (44, 45, 46), (45, 44, 47), (48, 45, 47), (45, 48, 49), (46, 45, 49), (50, 48, 39), (39, 25, 50), (24, 51, 50), (50, 25, 24), (50, 49, 48), (50, 51, 49), (52, 53, 54), (55, 52, 54), (52, 56, 57), (58, 52, 57), (53, 52, 58), (56, 52, 55), (53, 58, 54), (59, 60, 61), (60, 59, 62), (59, 63, 62), (59, 64, 65), (59, 65, 66), (63, 59, 66), (64, 59, 61), (67, 44, 64), (44, 67, 47), (64, 44, 46), (67, 68, 69), (68, 67, 61), (67, 69, 47), (67, 64, 61), (33, 21, 38), (33, 34, 21), (33, 38, 31), (70, 26, 28), (26, 70, 35), (71, 37, 38), (38, 72, 71), (71, 72, 37), (73, 74, 75), (75, 74, 36), (76, 73, 75), (75, 37, 76), (36, 37, 75), (37, 72, 76), (4, 6, 76), (76, 72, 4), (76, 74, 73), (6, 74, 76), (77, 36, 78), (79, 77, 78), (29, 36, 77), (77, 28, 29), (77, 79, 28), (38, 21, 4), (4, 72, 38), (19, 25, 1), (1, 80, 2), (2, 80, 12), (48, 81, 39), (39, 81, 41), (39, 80, 1), (41, 80, 39), (6, 3, 8), (10, 74, 8), (8, 74, 6), (82, 11, 17), (11, 82, 78), (10, 11, 78), (83, 23, 84), (84, 85, 83), (83, 85, 51), (24, 23, 83), (83, 51, 24), (81, 48, 47), (41, 81, 68), (68, 42, 41), (69, 68, 81), (60, 68, 61), (60, 42, 68), (56, 86, 57), (86, 56, 87), (87, 56, 88), (56, 55, 88), (86, 89, 57), (86, 87, 85), (89, 86, 85), (58, 90, 54), (58, 70, 90), (70, 58, 57), (91, 65, 55), (65, 91, 66), (63, 91, 54), (91, 63, 66), (91, 55, 54), (65, 64, 92), (64, 46, 92), (55, 65, 92), (46, 49, 88), (92, 46, 88), (93, 94, 95), (94, 93, 62), (95, 94, 96), (94, 90, 97), (94, 97, 96), (63, 94, 62), (90, 94, 63), (70, 57, 35), (97, 70, 28), (90, 70, 97), (98, 82, 17), (98, 17, 96), (79, 98, 96), (98, 79, 78), (82, 98, 78), (74, 78, 36), (12, 80, 41), (10, 78, 74), (43, 93, 95), (93, 43, 62), (43, 42, 60), (43, 60, 62), (89, 84, 35), (84, 34, 35), (89, 85, 84), (23, 34, 84), (21, 34, 23), (49, 51, 87), (49, 87, 88), (69, 81, 47), (51, 85, 87), (55, 92, 88), (90, 63, 54), (57, 89, 35), (99, 97, 28), (97, 99, 96), (99, 28, 96), (28, 79, 96), (43, 95, 96), (17, 43, 96)])
me_boulder2_physics.polygons.foreach_set('use_smooth', [True] * 196)
_uv = me_boulder2_physics.uv_layers.new(name='UVMap')
_uv.uv.foreach_set('vector', [0.0, 0.0, 0.0, 0.0, 0.0, 0.0, 0.0, 0.0, 0.0, 0.0, 0.0, 0.0, 0.0, 0.0, 0.0, 0.0, 0.0, 0.0, 0.0, 0.0, 0.0, 0.0, 0.0, 0.0, 0.0, 0.0, 0.0, 0.0, 0.0, 0.0, 0.0, 0.0, 0.0, 0.0, 0.0, 0.0, 0.0, 0.0, 0.0, 0.0, 0.0, 0.0, 0.0, 0.0, 0.0, 0.0, 0.0, 0.0, 0.0, 0.0, 0.0, 0.0, 0.0, 0.0, 0.0, 0.0, 0.0, 0.0, 0.0, 0.0, 0.0, 0.0, 0.0, 0.0, 0.0, 0.0, 0.0, 0.0, 0.0, 0.0, 0.0, 0.0, 0.0, 0.0, 0.0, 0.0, 0.0, 0.0, 0.0, 0.0, 0.0, 0.0, 0.0, 0.0, 0.0, 0.0, 0.0, 0.0, 0.0, 0.0, 0.0, 0.0, 0.0, 0.0, 0.0, 0.0, 0.0, 0.0, 0.0, 0.0, 0.0, 0.0, 0.0, 0.0, 0.0, 0.0, 0.0, 0.0, 0.0, 0.0, 0.0, 0.0, 0.0, 0.0, 0.0, 0.0, 0.0, 0.0, 0.0, 0.0, 0.0, 0.0, 0.0, 0.0, 0.0, 0.0, 0.0, 0.0, 0.0, 0.0, 0.0, 0.0, 0.0, 0.0, 0.0, 0.0, 0.0, 0.0, 0.0, 0.0, 0.0, 0.0, 0.0, 0.0, 0.0, 0.0, 0.0, 0.0, 0.0, 0.0, 0.0, 0.0, 0.0, 0.0, 0.0, 0.0, 0.0, 0.0, 0.0, 0.0, 0.0, 0.0, 0.0, 0.0, 0.0, 0.0, 0.0, 0.0, 0.0, 0.0, 0.0, 0.0, 0.0, 0.0, 0.0, 0.0, 0.0, 0.0, 0.0, 0.0, 0.0, 0.0, 0.0, 0.0, 0.0, 0.0, 0.0, 0.0, 0.0, 0.0, 0.0, 0.0, 0.0, 0.0, 0.0, 0.0, 0.0, 0.0, 0.0, 0.0, 0.0, 0.0, 0.0, 0.0, 0.0, 0.0, 0.0, 0.0, 0.0, 0.0, 0.0, 0.0, 0.0, 0.0, 0.0, 0.0, 0.0, 0.0, 0.0, 0.0, 0.0, 0.0, 0.0, 0.0, 0.0, 0.0, 0.0, 0.0, 0.0, 0.0, 0.0, 0.0, 0.0, 0.0, 0.0, 0.0, 0.0, 0.0, 0.0, 0.0, 0.0, 0.0, 0.0, 0.0, 0.0, 0.0, 0.0, 0.0, 0.0, 0.0, 0.0, 0.0, 0.0, 0.0, 0.0, 0.0, 0.0, 0.0, 0.0, 0.0, 0.0, 0.0, 0.0, 0.0, 0.0, 0.0, 0.0, 0.0, 0.0, 0.0, 0.0, 0.0, 0.0, 0.0, 0.0, 0.0, 0.0, 0.0, 0.0, 0.0, 0.0, 0.0, 0.0, 0.0, 0.0, 0.0, 0.0, 0.0, 0.0, 0.0, 0.0, 0.0, 0.0, 0.0, 0.0, 0.0, 0.0, 0.0, 0.0, 0.0, 0.0, 0.0, 0.0, 0.0, 0.0, 0.0, 0.0, 0.0, 0.0, 0.0, 0.0, 0.0, 0.0, 0.0, 0.0, 0.0, 0.0, 0.0, 0.0, 0.0, 0.0, 0.0, 0.0, 0.0, 0.0, 0.0, 0.0, 0.0, 0.0, 0.0, 0.0, 0.0, 0.0, 0.0, 0.0, 0.0, 0.0, 0.0, 0.0, 0.0, 0.0, 0.0, 0.0, 0.0, 0.0, 0.0, 0.0, 0.0, 0.0, 0.0, 0.0, 0.0, 0.0, 0.0, 0.0, 0.0, 0.0, 0.0, 0.0, 0.0, 0.0, 0.0, 0.0, 0.0, 0.0, 0.0, 0.0, 0.0, 0.0, 0.0, 0.0, 0.0, 0.0, 0.0, 0.0, 0.0, 0.0, 0.0, 0.0, 0.0, 0.0, 0.0, 0.0, 0.0, 0.0, 0.0, 0.0, 0.0, 0.0, 0.0, 0.0, 0.0, 0.0, 0.0, 0.0, 0.0, 0.0, 0.0, 0.0, 0.0, 0.0, 0.0, 0.0, 0.0, 0.0, 0.0, 0.0, 0.0, 0.0, 0.0, 0.0, 0.0, 0.0, 0.0, 0.0, 0.0, 0.0, 0.0, 0.0, 0.0, 0.0, 0.0, 0.0, 0.0, 0.0, 0.0, 0.0, 0.0, 0.0, 0.0, 0.0, 0.0, 0.0, 0.0, 0.0, 0.0, 0.0, 0.0, 0.0, 0.0, 0.0, 0.0, 0.0, 0.0, 0.0, 0.0, 0.0, 0.0, 0.0, 0.0, 0.0, 0.0, 0.0, 0.0, 0.0, 0.0, 0.0, 0.0, 0.0, 0.0, 0.0, 0.0, 0.0, 0.0, 0.0, 0.0, 0.0, 0.0, 0.0, 0.0, 0.0, 0.0, 0.0, 0.0, 0.0, 0.0, 0.0, 0.0, 0.0, 0.0, 0.0, 0.0, 0.0, 0.0, 0.0, 0.0, 0.0, 0.0, 0.0, 0.0, 0.0, 0.0, 0.0, 0.0, 0.0, 0.0, 0.0, 0.0, 0.0, 0.0, 0.0, 0.0, 0.0, 0.0, 0.0, 0.0, 0.0, 0.0, 0.0, 0.0, 0.0, 0.0, 0.0, 0.0, 0.0, 0.0, 0.0, 0.0, 0.0, 0.0, 0.0, 0.0, 0.0, 0.0, 0.0, 0.0, 0.0, 0.0, 0.0, 0.0, 0.0, 0.0, 0.0, 0.0, 0.0, 0.0, 0.0, 0.0, 0.0, 0.0, 0.0, 0.0, 0.0, 0.0, 0.0, 0.0, 0.0, 0.0, 0.0, 0.0, 0.0, 0.0, 0.0, 0.0, 0.0, 0.0, 0.0, 0.0, 0.0, 0.0, 0.0, 0.0, 0.0, 0.0, 0.0, 0.0, 0.0, 0.0, 0.0, 0.0, 0.0, 0.0, 0.0, 0.0, 0.0, 0.0, 0.0, 0.0, 0.0, 0.0, 0.0, 0.0, 0.0, 0.0, 0.0, 0.0, 0.0, 0.0, 0.0, 0.0, 0.0, 0.0, 0.0, 0.0, 0.0, 0.0, 0.0, 0.0, 0.0, 0.0, 0.0, 0.0, 0.0, 0.0, 0.0, 0.0, 0.0, 0.0, 0.0, 0.0, 0.0, 0.0, 0.0, 0.0, 0.0, 0.0, 0.0, 0.0, 0.0, 0.0, 0.0, 0.0, 0.0, 0.0, 0.0, 0.0, 0.0, 0.0, 0.0, 0.0, 0.0, 0.0, 0.0, 0.0, 0.0, 0.0, 0.0, 0.0, 0.0, 0.0, 0.0, 0.0, 0.0, 0.0, 0.0, 0.0, 0.0, 0.0, 0.0, 0.0, 0.0, 0.0, 0.0, 0.0, 0.0, 0.0, 0.0, 0.0, 0.0, 0.0, 0.0, 0.0, 0.0, 0.0, 0.0, 0.0, 0.0, 0.0, 0.0, 0.0, 0.0, 0.0, 0.0, 0.0, 0.0, 0.0, 0.0, 0.0, 0.0, 0.0, 0.0, 0.0, 0.0, 0.0, 0.0, 0.0, 0.0, 0.0, 0.0, 0.0, 0.0, 0.0, 0.0, 0.0, 0.0, 0.0, 0.0, 0.0, 0.0, 0.0, 0.0, 0.0, 0.0, 0.0, 0.0, 0.0, 0.0, 0.0, 0.0, 0.0, 0.0, 0.0, 0.0, 0.0, 0.0, 0.0, 0.0, 0.0, 0.0, 0.0, 0.0, 0.0, 0.0, 0.0, 0.0, 0.0, 0.0, 0.0, 0.0, 0.0, 0.0, 0.0, 0.0, 0.0, 0.0, 0.0, 0.0, 0.0, 0.0, 0.0, 0.0, 0.0, 0.0, 0.0, 0.0, 0.0, 0.0, 0.0, 0.0, 0.0, 0.0, 0.0, 0.0, 0.0, 0.0, 0.0, 0.0, 0.0, 0.0, 0.0, 0.0, 0.0, 0.0, 0.0, 0.0, 0.0, 0.0, 0.0, 0.0, 0.0, 0.0, 0.0, 0.0, 0.0, 0.0, 0.0, 0.0, 0.0, 0.0, 0.0, 0.0, 0.0, 0.0, 0.0, 0.0, 0.0, 0.0, 0.0, 0.0, 0.0, 0.0, 0.0, 0.0, 0.0, 0.0, 0.0, 0.0, 0.0, 0.0, 0.0, 0.0, 0.0, 0.0, 0.0, 0.0, 0.0, 0.0, 0.0, 0.0, 0.0, 0.0, 0.0, 0.0, 0.0, 0.0, 0.0, 0.0, 0.0, 0.0, 0.0, 0.0, 0.0, 0.0, 0.0, 0.0, 0.0, 0.0, 0.0, 0.0, 0.0, 0.0, 0.0, 0.0, 0.0, 0.0, 0.0, 0.0, 0.0, 0.0, 0.0, 0.0, 0.0, 0.0, 0.0, 0.0, 0.0, 0.0, 0.0, 0.0, 0.0, 0.0, 0.0, 0.0, 0.0, 0.0, 0.0, 0.0, 0.0, 0.0, 0.0, 0.0, 0.0, 0.0, 0.0, 0.0, 0.0, 0.0, 0.0, 0.0, 0.0, 0.0, 0.0, 0.0, 0.0, 0.0, 0.0, 0.0, 0.0, 0.0, 0.0, 0.0, 0.0, 0.0, 0.0, 0.0, 0.0, 0.0, 0.0, 0.0, 0.0, 0.0, 0.0, 0.0, 0.0, 0.0, 0.0, 0.0, 0.0, 0.0, 0.0, 0.0, 0.0, 0.0, 0.0, 0.0, 0.0, 0.0, 0.0, 0.0, 0.0, 0.0, 0.0, 0.0, 0.0, 0.0, 0.0, 0.0, 0.0, 0.0, 0.0, 0.0, 0.0, 0.0, 0.0, 0.0, 0.0, 0.0, 0.0, 0.0, 0.0, 0.0, 0.0, 0.0, 0.0, 0.0, 0.0, 0.0, 0.0, 0.0, 0.0, 0.0, 0.0, 0.0, 0.0, 0.0, 0.0, 0.0, 0.0, 0.0, 0.0, 0.0, 0.0, 0.0, 0.0, 0.0, 0.0, 0.0, 0.0, 0.0, 0.0, 0.0, 0.0, 0.0, 0.0, 0.0, 0.0, 0.0, 0.0, 0.0, 0.0, 0.0, 0.0, 0.0, 0.0, 0.0, 0.0, 0.0, 0.0, 0.0, 0.0, 0.0, 0.0, 0.0, 0.0, 0.0, 0.0, 0.0, 0.0, 0.0, 0.0, 0.0, 0.0, 0.0, 0.0, 0.0, 0.0, 0.0, 0.0, 0.0, 0.0, 0.0, 0.0, 0.0, 0.0, 0.0, 0.0, 0.0, 0.0, 0.0, 0.0, 0.0, 0.0, 0.0, 0.0, 0.0, 0.0, 0.0, 0.0, 0.0, 0.0, 0.0, 0.0, 0.0, 0.0, 0.0, 0.0, 0.0, 0.0, 0.0, 0.0, 0.0, 0.0, 0.0, 0.0, 0.0, 0.0, 0.0, 0.0, 0.0, 0.0, 0.0, 0.0, 0.0, 0.0, 0.0, 0.0, 0.0, 0.0, 0.0, 0.0, 0.0, 0.0, 0.0, 0.0, 0.0, 0.0, 0.0, 0.0, 0.0, 0.0, 0.0, 0.0, 0.0, 0.0, 0.0, 0.0, 0.0, 0.0, 0.0, 0.0, 0.0, 0.0, 0.0, 0.0, 0.0, 0.0, 0.0, 0.0, 0.0, 0.0, 0.0, 0.0, 0.0, 0.0, 0.0, 0.0, 0.0, 0.0, 0.0, 0.0, 0.0, 0.0, 0.0, 0.0, 0.0, 0.0, 0.0, 0.0, 0.0, 0.0, 0.0, 0.0, 0.0, 0.0, 0.0, 0.0, 0.0, 0.0, 0.0, 0.0, 0.0, 0.0, 0.0, 0.0, 0.0, 0.0, 0.0, 0.0, 0.0, 0.0, 0.0, 0.0, 0.0, 0.0, 0.0, 0.0, 0.0, 0.0, 0.0, 0.0, 0.0, 0.0, 0.0, 0.0, 0.0, 0.0, 0.0, 0.0, 0.0, 0.0, 0.0, 0.0, 0.0, 0.0, 0.0, 0.0, 0.0, 0.0, 0.0, 0.0, 0.0, 0.0, 0.0, 0.0, 0.0, 0.0, 0.0, 0.0, 0.0, 0.0, 0.0, 0.0, 0.0, 0.0, 0.0, 0.0, 0.0, 0.0, 0.0, 0.0, 0.0, 0.0, 0.0, 0.0, 0.0, 0.0])
me_boulder2_physics.materials.append(mat_phy)
me_boulder2_physics.use_remesh_fix_poles = True
me_boulder2_physics.use_remesh_preserve_attributes = False
me_boulder2_physics.use_mirror_vertex_groups = False
me_boulder2_physics.update()
me_boulder2_physics.normals_split_custom_set([tuple(v) for v in zip(*[iter([0.3733, -0.5238, 0.7657, 0.4239, -0.2083, 0.8814, 0.1208, -0.3014, 0.9458, 0.1208, -0.3014, 0.9458, -0.004977, -0.4862, 0.8738, 0.3733, -0.5238, 0.7657, 0.3733, -0.5238, 0.7657, 0.5863, -0.7467, 0.314, 0.7846, -0.4455, 0.4313, 0.3733, -0.5238, 0.7657, 0.1563, -0.7197, 0.6765, 0.5863, -0.7467, 0.314, 0.3733, -0.5238, 0.7657, -0.004977, -0.4862, 0.8738, 0.1563, -0.7197, 0.6765, 0.7846, -0.4455, 0.4313, 0.4239, -0.2083, 0.8814, 0.3733, -0.5238, 0.7657, -0.3178, -0.5725, 0.7558, -0.1524, -0.6393, 0.7537, -0.3649, -0.4783, 0.7988, -0.3178, -0.5725, 0.7558, -0.445, -0.7246, 0.5263, -0.1524, -0.6393, 0.7537, -0.3649, -0.4783, 0.7988, -0.7088, -0.4554, 0.5387, -0.3178, -0.5725, 0.7558, -0.7088, -0.4554, 0.5387, -0.445, -0.7246, 0.5263, -0.3178, -0.5725, 0.7558, 0.1208, -0.3014, 0.9458, 0.09468, -0.2144, 0.9721, -0.1189, -0.3797, 0.9174, -0.1189, -0.3797, 0.9174, -0.004977, -0.4862, 0.8738, 0.1208, -0.3014, 0.9458, -0.1189, -0.3797, 0.9174, 0.09468, -0.2144, 0.9721, -0.3964, -0.3381, 0.8536, -0.1189, -0.3797, 0.9174, -0.3964, -0.3381, 0.8536, -0.3649, -0.4783, 0.7988, -0.3649, -0.4783, 0.7988, -0.004977, -0.4862, 0.8738, -0.1189, -0.3797, 0.9174, -0.6716, -0.4156, 0.6134, -0.6659, -0.4333, 0.6073, -0.3964, -0.3381, 0.8536, -0.6659, -0.4333, 0.6073, -0.6716, -0.4156, 0.6134, -0.9342, -0.3215, 0.1548, -0.6716, -0.4156, 0.6134, -0.3964, -0.3381, 0.8536, -0.9342, -0.3215, 0.1548, 0.7789, -0.1622, 0.6058, 0.7649, -0.1898, 0.6156, 0.7846, -0.4455, 0.4313, 0.7649, -0.1898, 0.6156, 0.4239, -0.2083, 0.8814, 0.7846, -0.4455, 0.4313, 0.7846, -0.4455, 0.4313, 0.8197, -0.3036, 0.4856, 0.7789, -0.1622, 0.6058, 0.5863, -0.7467, 0.314, 0.8215, -0.5604, -0.1052, 0.7846, -0.4455, 0.4313, 0.9258, -0.192, 0.3256, 0.8197, -0.3036, 0.4856, 0.7846, -0.4455, 0.4313, 0.7846, -0.4455, 0.4313, 0.9578, -0.2684, 0.1027, 0.9258, -0.192, 0.3256, 0.8215, -0.5604, -0.1052, 0.9578, -0.2684, 0.1027, 0.7846, -0.4455, 0.4313, 0.7789, -0.1622, 0.6058, 0.8197, -0.3036, 0.4856, 0.9258, -0.192, 0.3256, 0.9258, -0.192, 0.3256, 0.918, -0.03136, 0.3953, 0.7789, -0.1622, 0.6058, 0.7789, -0.1622, 0.6058, 0.7449, 0.02228, 0.6668, 0.7649, -0.1898, 0.6156, 0.918, -0.03136, 0.3953, 0.7449, 0.02228, 0.6668, 0.7789, -0.1622, 0.6058, 0.9258, -0.192, 0.3256, 0.9578, -0.2684, 0.1027, 0.918, -0.03136, 0.3953, -0.1524, -0.6393, 0.7537, -0.004977, -0.4862, 0.8738, -0.3649, -0.4783, 0.7988, -0.3964, -0.3381, 0.8536, -0.7088, -0.4554, 0.5387, -0.3649, -0.4783, 0.7988, -0.6659, -0.4333, 0.6073, -0.7088, -0.4554, 0.5387, -0.3964, -0.3381, 0.8536, -0.7088, -0.4554, 0.5387, -0.6659, -0.4333, 0.6073, -0.9342, -0.3215, 0.1548, -0.002104, -0.4472, -0.8945, -0.07646, -0.603, -0.7941, -0.4, -0.4972, -0.77, -0.07646, -0.603, -0.7941, -0.3246, -0.6958, -0.6407, -0.4, -0.4972, -0.77, -0.07646, -0.603, -0.7941, -0.07777, -0.7536, -0.6527, -0.3246, -0.6958, -0.6407, -0.07777, -0.7536, -0.6527, -0.07646, -0.603, -0.7941, 0.2058, -0.6259, -0.7522, -0.07646, -0.603, -0.7941, -0.002104, -0.4472, -0.8945, 0.2058, -0.6259, -0.7522, 0.3132, -0.494, -0.8111, 0.5418, -0.5948, -0.5939, 0.2058, -0.6259, -0.7522, 0.5418, -0.5948, -0.5939, 0.3132, -0.494, -0.8111, 0.6839, -0.4651, -0.5621, 0.6839, -0.4651, -0.5621, 0.3132, -0.494, -0.8111, 0.2969, -0.3552, -0.8864, -0.002104, -0.4472, -0.8945, 0.3132, -0.494, -0.8111, 0.2058, -0.6259, -0.7522, 0.3132, -0.494, -0.8111, -0.002104, -0.4472, -0.8945, 0.2969, -0.3552, -0.8864, -0.07777, -0.7536, -0.6527, -0.4989, -0.7968, -0.341, -0.3246, -0.6958, -0.6407, -0.07777, -0.7536, -0.6527, -0.05255, -0.9299, -0.364, -0.4989, -0.7968, -0.341, 0.2058, -0.6259, -0.7522, 0.4365, -0.7885, -0.4333, -0.07777, -0.7536, -0.6527, 0.4365, -0.7885, -0.4333, -0.05255, -0.9299, -0.364, -0.07777, -0.7536, -0.6527, 0.4968, 0.1932, 0.8461, 0.4239, -0.2083, 0.8814, 0.4962, -0.05817, 0.8662, 0.4962, -0.05817, 0.8662, 0.7449, 0.02228, 0.6668, 0.4968, 0.1932, 0.8461, 0.4239, -0.2083, 0.8814, 0.7449, 0.02228, 0.6668, 0.4962, -0.05817, 0.8662, -0.3964, -0.3381, 0.8536, 0.09468, -0.2144, 0.9721, 0.2501, 0.1193, 0.9608, 0.2501, 0.1193, 0.9608, -0.2415, 0.3342, 0.911, -0.3964, -0.3381, 0.8536, -0.3964, -0.3381, 0.8536, -0.9606, -0.02907, 0.2765, -0.9342, -0.3215, 0.1548, -0.3964, -0.3381, 0.8536, -0.2415, 0.3342, 0.911, -0.9606, -0.02907, 0.2765, 0.05623, 0.9939, 0.09502, 0.5039, 0.7582, 0.4139, 0.1873, 0.975, 0.1193, 0.5039, 0.7582, 0.4139, 0.05623, 0.9939, 0.09502, 0.3125, 0.7864, 0.5328, 0.5379, 0.5954, 0.5968, 0.5039, 0.7582, 0.4139, 0.3125, 0.7864, 0.5328, 0.5039, 0.7582, 0.4139, 0.5379, 0.5954, 0.5968, 0.6794, 0.6352, 0.3674, 0.1873, 0.975, 0.1193, 0.5039, 0.7582, 0.4139, 0.6794, 0.6352, 0.3674, 0.7501, 0.3598, 0.5549, 0.5379, 0.5954, 0.5968, 0.4968, 0.1932, 0.8461, 0.4968, 0.1932, 0.8461, 0.7449, 0.02228, 0.6668, 0.7501, 0.3598, 0.5549, 0.918, -0.03136, 0.3953, 0.9754, 0.09796, 0.1973, 0.7501, 0.3598, 0.5549, 0.7501, 0.3598, 0.5549, 0.7449, 0.02228, 0.6668, 0.918, -0.03136, 0.3953, 0.7501, 0.3598, 0.5549, 0.6794, 0.6352, 0.3674, 0.5379, 0.5954, 0.5968, 0.7501, 0.3598, 0.5549, 0.9754, 0.09796, 0.1973, 0.6794, 0.6352, 0.3674, 0.07321, 0.6164, -0.784, -0.09924, 0.6848, -0.722, -0.2092, 0.7693, -0.6037, 0.01444, 0.9559, -0.2934, 0.07321, 0.6164, -0.784, -0.2092, 0.7693, -0.6037, 0.07321, 0.6164, -0.784, 0.3418, 0.5898, -0.7316, 0.3004, 0.1946, -0.9337, -0.04021, 0.5243, -0.8506, 0.07321, 0.6164, -0.784, 0.3004, 0.1946, -0.9337, -0.09924, 0.6848, -0.722, 0.07321, 0.6164, -0.784, -0.04021, 0.5243, -0.8506, 0.3418, 0.5898, -0.7316, 0.07321, 0.6164, -0.784, 0.01444, 0.9559, -0.2934, -0.09924, 0.6848, -0.722, -0.04021, 0.5243, -0.8506, -0.2092, 0.7693, -0.6037, -0.3849, 0.9229, -0.007507, -0.6415, 0.6663, 0.3802, -0.1806, 0.9593, 0.2172, -0.6415, 0.6663, 0.3802, -0.3849, 0.9229, -0.007507, -0.8864, 0.463, -0.004167, -0.3849, 0.9229, -0.007507, -0.5765, 0.7732, -0.2643, -0.8864, 0.463, -0.004167, -0.3849, 0.9229, -0.007507, 0.004394, 0.9988, 0.0497, -0.03069, 0.9994, -0.01641, -0.3849, 0.9229, -0.007507, -0.03069, 0.9994, -0.01641, -0.305, 0.9378, -0.1658, -0.5765, 0.7732, -0.2643, -0.3849, 0.9229, -0.007507, -0.305, 0.9378, -0.1658, 0.004394, 0.9988, 0.0497, -0.3849, 0.9229, -0.007507, -0.1806, 0.9593, 0.2172, 0.03158, 0.9606, 0.2761, 0.05623, 0.9939, 0.09502, 0.004394, 0.9988, 0.0497, 0.05623, 0.9939, 0.09502, 0.03158, 0.9606, 0.2761, 0.3125, 0.7864, 0.5328, 0.004394, 0.9988, 0.0497, 0.05623, 0.9939, 0.09502, 0.1873, 0.975, 0.1193, 0.03158, 0.9606, 0.2761, 0.0136, 0.6967, 0.7172, 0.2067, 0.7856, 0.5832, 0.0136, 0.6967, 0.7172, 0.03158, 0.9606, 0.2761, -0.1806, 0.9593, 0.2172, 0.03158, 0.9606, 0.2761, 0.2067, 0.7856, 0.5832, 0.3125, 0.7864, 0.5328, 0.03158, 0.9606, 0.2761, 0.004394, 0.9988, 0.0497, -0.1806, 0.9593, 0.2172, 0.5418, -0.5948, -0.5939, 0.8215, -0.5604, -0.1052, 0.4365, -0.7885, -0.4333, 0.5418, -0.5948, -0.5939, 0.6839, -0.4651, -0.5621, 0.8215, -0.5604, -0.1052, 0.5418, -0.5948, -0.5939, 0.4365, -0.7885, -0.4333, 0.2058, -0.6259, -0.7522, -0.08949, -0.2496, -0.9642, -0.002104, -0.4472, -0.8945, -0.4, -0.4972, -0.77, -0.002104, -0.4472, -0.8945, -0.08949, -0.2496, -0.9642, 0.2969, -0.3552, -0.8864, 0.2762, -0.9493, -0.1505, -0.05255, -0.9299, -0.364, 0.4365, -0.7885, -0.4333, 0.4365, -0.7885, -0.4333, 0.2509, -0.968, -0.006157, 0.2762, -0.9493, -0.1505, 0.2762, -0.9493, -0.1505, 0.2509, -0.968, -0.006157, -0.05255, -0.9299, -0.364, -0.1854, -0.97, 0.157, -0.3332, -0.8869, 0.3201, -0.2939, -0.9556, 0.0223, -0.2939, -0.9556, 0.0223, -0.3332, -0.8869, 0.3201, -0.4989, -0.7968, -0.341, 0.04223, -0.9719, 0.2316, -0.1854, -0.97, 0.157, -0.2939, -0.9556, 0.0223, -0.2939, -0.9556, 0.0223, -0.05255, -0.9299, -0.364, 0.04223, -0.9719, 0.2316, -0.4989, -0.7968, -0.341, -0.05255, -0.9299, -0.364, -0.2939, -0.9556, 0.0223, -0.05255, -0.9299, -0.364, 0.2509, -0.968, -0.006157, 0.04223, -0.9719, 0.2316, 0.5863, -0.7467, 0.314, 0.1563, -0.7197, 0.6765, 0.04223, -0.9719, 0.2316, 0.04223, -0.9719, 0.2316, 0.2509, -0.968, -0.006157, 0.5863, -0.7467, 0.314, 0.04223, -0.9719, 0.2316, -0.3332, -0.8869, 0.3201, -0.1854, -0.97, 0.157, 0.1563, -0.7197, 0.6765, -0.3332, -0.8869, 0.3201, 0.04223, -0.9719, 0.2316, -0.695, -0.6126, -0.3764, -0.4989, -0.7968, -0.341, -0.843, -0.5379, 0.01038, -0.8189, -0.4804, -0.314, -0.695, -0.6126, -0.3764, -0.843, -0.5379, 0.01038, -0.3246, -0.6958, -0.6407, -0.4989, -0.7968, -0.341, -0.695, -0.6126, -0.3764, -0.695, -0.6126, -0.3764, -0.4, -0.4972, -0.77, -0.3246, -0.6958, -0.6407, -0.695, -0.6126, -0.3764, -0.8189, -0.4804, -0.314, -0.4, -0.4972, -0.77, 0.4365, -0.7885, -0.4333, 0.8215, -0.5604, -0.1052, 0.5863, -0.7467, 0.314, 0.5863, -0.7467, 0.314, 0.2509, -0.968, -0.006157, 0.4365, -0.7885, -0.4333, 0.7649, -0.1898, 0.6156, 0.7449, 0.02228, 0.6668, 0.4239, -0.2083, 0.8814, 0.4239, -0.2083, 0.8814, 0.2863, -0.1151, 0.9512, 0.1208, -0.3014, 0.9458, 0.1208, -0.3014, 0.9458, 0.2863, -0.1151, 0.9512, 0.09468, -0.2144, 0.9721, 0.5379, 0.5954, 0.5968, 0.3157, 0.5752, 0.7546, 0.4968, 0.1932, 0.8461, 0.4968, 0.1932, 0.8461, 0.3157, 0.5752, 0.7546, 0.2501, 0.1193, 0.9608, 0.4968, 0.1932, 0.8461, 0.2863, -0.1151, 0.9512, 0.4239, -0.2083, 0.8814, 0.2501, 0.1193, 0.9608, 0.2863, -0.1151, 0.9512, 0.4968, 0.1932, 0.8461, 0.1563, -0.7197, 0.6765, -0.004977, -0.4862, 0.8738, -0.1524, -0.6393, 0.7537, -0.445, -0.7246, 0.5263, -0.3332, -0.8869, 0.3201, -0.1524, -0.6393, 0.7537, -0.1524, -0.6393, 0.7537, -0.3332, -0.8869, 0.3201, 0.1563, -0.7197, 0.6765, -0.9311, -0.3418, 0.1274, -0.7088, -0.4554, 0.5387, -0.9342, -0.3215, 0.1548, -0.7088, -0.4554, 0.5387, -0.9311, -0.3418, 0.1274, -0.843, -0.5379, 0.01038, -0.445, -0.7246, 0.5263, -0.7088, -0.4554, 0.5387, -0.843, -0.5379, 0.01038, 0.9946, -0.06772, 0.07808, 0.9578, -0.2684, 0.1027, 0.8756, -0.1651, -0.4539, 0.8756, -0.1651, -0.4539, 0.949, 0.02376, -0.3145, 0.9946, -0.06772, 0.07808, 0.9946, -0.06772, 0.07808, 0.949, 0.02376, -0.3145, 0.9754, 0.09796, 0.1973, 0.918, -0.03136, 0.3953, 0.9578, -0.2684, 0.1027, 0.9946, -0.06772, 0.07808, 0.9946, -0.06772, 0.07808, 0.9754, 0.09796, 0.1973, 0.918, -0.03136, 0.3953, 0.3157, 0.5752, 0.7546, 0.5379, 0.5954, 0.5968, 0.3125, 0.7864, 0.5328, 0.2501, 0.1193, 0.9608, 0.3157, 0.5752, 0.7546, 0.0136, 0.6967, 0.7172, 0.0136, 0.6967, 0.7172, -0.2415, 0.3342, 0.911, 0.2501, 0.1193, 0.9608, 0.2067, 0.7856, 0.5832, 0.0136, 0.6967, 0.7172, 0.3157, 0.5752, 0.7546, -0.6415, 0.6663, 0.3802, 0.0136, 0.6967, 0.7172, -0.1806, 0.9593, 0.2172, -0.6415, 0.6663, 0.3802, -0.2415, 0.3342, 0.911, 0.0136, 0.6967, 0.7172, 0.3418, 0.5898, -0.7316, 0.6326, 0.1894, -0.751, 0.3004, 0.1946, -0.9337, 0.6326, 0.1894, -0.751, 0.3418, 0.5898, -0.7316, 0.8278, 0.4687, -0.3084, 0.8278, 0.4687, -0.3084, 0.3418, 0.5898, -0.7316, 0.2783, 0.9489, -0.1487, 0.3418, 0.5898, -0.7316, 0.01444, 0.9559, -0.2934, 0.2783, 0.9489, -0.1487, 0.6326, 0.1894, -0.751, 0.6638, -0.01059, -0.7478, 0.3004, 0.1946, -0.9337, 0.6326, 0.1894, -0.751, 0.8278, 0.4687, -0.3084, 0.949, 0.02376, -0.3145, 0.6638, -0.01059, -0.7478, 0.6326, 0.1894, -0.751, 0.949, 0.02376, -0.3145, -0.04021, 0.5243, -0.8506, -0.4016, 0.4755, -0.7827, -0.2092, 0.7693, -0.6037, -0.04021, 0.5243, -0.8506, -0.08949, -0.2496, -0.9642, -0.4016, 0.4755, -0.7827, -0.08949, -0.2496, -0.9642, -0.04021, 0.5243, -0.8506, 0.3004, 0.1946, -0.9337, -0.1935, 0.9277, -0.3192, -0.03069, 0.9994, -0.01641, 0.01444, 0.9559, -0.2934, -0.03069, 0.9994, -0.01641, -0.1935, 0.9277, -0.3192, -0.305, 0.9378, -0.1658, -0.5765, 0.7732, -0.2643, -0.1935, 0.9277, -0.3192, -0.2092, 0.7693, -0.6037, -0.1935, 0.9277, -0.3192, -0.5765, 0.7732, -0.2643, -0.305, 0.9378, -0.1658, -0.1935, 0.9277, -0.3192, 0.01444, 0.9559, -0.2934, -0.2092, 0.7693, -0.6037, -0.03069, 0.9994, -0.01641, 0.004394, 0.9988, 0.0497, 0.01149, 0.9999, 0.0002883, 0.004394, 0.9988, 0.0497, 0.1873, 0.975, 0.1193, 0.01149, 0.9999, 0.0002883, 0.01444, 0.9559, -0.2934, -0.03069, 0.9994, -0.01641, 0.01149, 0.9999, 0.0002883, 0.1873, 0.975, 0.1193, 0.6794, 0.6352, 0.3674, 0.2783, 0.9489, -0.1487, 0.01149, 0.9999, 0.0002883, 0.1873, 0.975, 0.1193, 0.2783, 0.9489, -0.1487, -0.9746, 0.2237, 0.007591, -0.931, 0.2835, -0.2299, -0.9966, 0.08163, 0.01304, -0.931, 0.2835, -0.2299, -0.9746, 0.2237, 0.007591, -0.8864, 0.463, -0.004167, -0.9966, 0.08163, 0.01304, -0.931, 0.2835, -0.2299, -0.957, -0.254, -0.1404, -0.931, 0.2835, -0.2299, -0.4016, 0.4755, -0.7827, -0.4863, -0.1798, -0.8551, -0.931, 0.2835, -0.2299, -0.4863, -0.1798, -0.8551, -0.957, -0.254, -0.1404, -0.5765, 0.7732, -0.2643, -0.931, 0.2835, -0.2299, -0.8864, 0.463, -0.004167, -0.4016, 0.4755, -0.7827, -0.931, 0.2835, -0.2299, -0.5765, 0.7732, -0.2643, -0.08949, -0.2496, -0.9642, 0.3004, 0.1946, -0.9337, 0.2969, -0.3552, -0.8864, -0.4863, -0.1798, -0.8551, -0.08949, -0.2496, -0.9642, -0.4, -0.4972, -0.77, -0.4016, 0.4755, -0.7827, -0.08949, -0.2496, -0.9642, -0.4863, -0.1798, -0.8551, -0.9405, -0.3287, 0.08574, -0.9311, -0.3418, 0.1274, -0.9342, -0.3215, 0.1548, -0.9405, -0.3287, 0.08574, -0.9342, -0.3215, 0.1548, -0.957, -0.254, -0.1404, -0.8189, -0.4804, -0.314, -0.9405, -0.3287, 0.08574, -0.957, -0.254, -0.1404, -0.9405, -0.3287, 0.08574, -0.8189, -0.4804, -0.314, -0.843, -0.5379, 0.01038, -0.9311, -0.3418, 0.1274, -0.9405, -0.3287, 0.08574, -0.843, -0.5379, 0.01038, -0.3332, -0.8869, 0.3201, -0.843, -0.5379, 0.01038, -0.4989, -0.7968, -0.341, 0.09468, -0.2144, 0.9721, 0.2863, -0.1151, 0.9512, 0.2501, 0.1193, 0.9608, -0.445, -0.7246, 0.5263, -0.843, -0.5379, 0.01038, -0.3332, -0.8869, 0.3201, -0.9606, -0.02907, 0.2765, -0.9746, 0.2237, 0.007591, -0.9966, 0.08163, 0.01304, -0.9746, 0.2237, 0.007591, -0.9606, -0.02907, 0.2765, -0.8864, 0.463, -0.004167, -0.9606, -0.02907, 0.2765, -0.2415, 0.3342, 0.911, -0.6415, 0.6663, 0.3802, -0.9606, -0.02907, 0.2765, -0.6415, 0.6663, 0.3802, -0.8864, 0.463, -0.004167, 0.6638, -0.01059, -0.7478, 0.8756, -0.1651, -0.4539, 0.2969, -0.3552, -0.8864, 0.8756, -0.1651, -0.4539, 0.6839, -0.4651, -0.5621, 0.2969, -0.3552, -0.8864, 0.6638, -0.01059, -0.7478, 0.949, 0.02376, -0.3145, 0.8756, -0.1651, -0.4539, 0.9578, -0.2684, 0.1027, 0.6839, -0.4651, -0.5621, 0.8756, -0.1651, -0.4539, 0.8215, -0.5604, -0.1052, 0.6839, -0.4651, -0.5621, 0.9578, -0.2684, 0.1027, 0.6794, 0.6352, 0.3674, 0.9754, 0.09796, 0.1973, 0.8278, 0.4687, -0.3084, 0.6794, 0.6352, 0.3674, 0.8278, 0.4687, -0.3084, 0.2783, 0.9489, -0.1487, 0.2067, 0.7856, 0.5832, 0.3157, 0.5752, 0.7546, 0.3125, 0.7864, 0.5328, 0.9754, 0.09796, 0.1973, 0.949, 0.02376, -0.3145, 0.8278, 0.4687, -0.3084, 0.01444, 0.9559, -0.2934, 0.01149, 0.9999, 0.0002883, 0.2783, 0.9489, -0.1487, -0.4016, 0.4755, -0.7827, -0.5765, 0.7732, -0.2643, -0.2092, 0.7693, -0.6037, 0.3004, 0.1946, -0.9337, 0.6638, -0.01059, -0.7478, 0.2969, -0.3552, -0.8864, -0.6782, -0.4103, -0.6096, -0.4863, -0.1798, -0.8551, -0.4, -0.4972, -0.77, -0.4863, -0.1798, -0.8551, -0.6782, -0.4103, -0.6096, -0.957, -0.254, -0.1404, -0.6782, -0.4103, -0.6096, -0.4, -0.4972, -0.77, -0.957, -0.254, -0.1404, -0.4, -0.4972, -0.77, -0.8189, -0.4804, -0.314, -0.957, -0.254, -0.1404, -0.9606, -0.02907, 0.2765, -0.9966, 0.08163, 0.01304, -0.957, -0.254, -0.1404, -0.9342, -0.3215, 0.1548, -0.9606, -0.02907, 0.2765, -0.957, -0.254, -0.1404])] * 3)])
arm_boulder2_qc_skeleton = bpy.data.armatures.new('boulder2.qc_skeleton')  # bones are not reproduced

# ---- objects
ob_boulder2_qc_skeleton = bpy.data.objects.new('boulder2.qc_skeleton', arm_boulder2_qc_skeleton)
ob_boulder2 = bpy.data.objects.new('boulder2', me_boulder2)
ob_boulder2_physics = bpy.data.objects.new('boulder2_physics', me_boulder2_physics)

# ---- transforms, parenting, visibility, modifiers, constraints
ob_boulder2_qc_skeleton.location = (0.0, 0.0, 0.0)
ob_boulder2_qc_skeleton.show_in_front = True
ob_boulder2_qc_skeleton.lineart.crease_threshold = 0.0
ob_boulder2.parent = ob_boulder2_qc_skeleton
ob_boulder2.location = (0.0, 0.0, 0.0)
ob_boulder2.lineart.crease_threshold = 0.0
_vg = ob_boulder2.vertex_groups.new(name='static_prop')
_vg.add([0, 1, 2, 3, 4, 5, 6, 7, 8, 9, 10, 11, 12, 13, 14, 15, 16, 17, 18, 19, 20, 21, 22, 23, 24, 25, 26, 27, 28, 29, 30, 31, 32, 33, 34, 35, 36, 37, 38, 39, 40, 41, 42, 43, 44, 45, 46, 47, 48, 49, 50, 51, 52, 53, 54, 55, 56, 57, 58, 59, 60, 61, 62, 63, 64, 65, 66, 67, 68, 69, 70, 71, 72, 73, 74, 75, 76, 77, 78, 79, 80, 81, 82, 83, 84, 85, 86, 87, 88, 89, 90, 91, 92, 93, 94, 95, 96, 97, 98, 99, 100, 101, 102, 103, 104, 105, 106, 107, 108, 109, 110, 111, 112, 113, 114, 115, 116, 117, 118, 119, 120, 121, 122, 123, 124], 1.0, 'REPLACE')
_m = ob_boulder2.modifiers.new('Armature', 'ARMATURE')
_m.object = ob_boulder2_qc_skeleton
ob_boulder2_physics.parent = ob_boulder2_qc_skeleton
ob_boulder2_physics.location = (0.0, 0.0, 0.0)
ob_boulder2_physics.display_type = 'SOLID'
ob_boulder2_physics.show_wire = True
ob_boulder2_physics.lineart.crease_threshold = 0.0
_vg = ob_boulder2_physics.vertex_groups.new(name='static_prop')
_vg.add([0, 1, 2, 3, 4, 5, 6, 7, 8, 9, 10, 11, 12, 13, 14, 15, 16, 17, 18, 19, 20, 21, 22, 23, 24, 25, 26, 27, 28, 29, 30, 31, 32, 33, 34, 35, 36, 37, 38, 39, 40, 41, 42, 43, 44, 45, 46, 47, 48, 49, 50, 51, 52, 53, 54, 55, 56, 57, 58, 59, 60, 61, 62, 63, 64, 65, 66, 67, 68, 69, 70, 71, 72, 73, 74, 75, 76, 77, 78, 79, 80, 81, 82, 83, 84, 85, 86, 87, 88, 89, 90, 91, 92, 93, 94, 95, 96, 97, 98, 99], 1.0, 'REPLACE')
_m = ob_boulder2_physics.modifiers.new('Armature', 'ARMATURE')
_m.object = ob_boulder2_qc_skeleton

# ---- collection membership
scene.collection.objects.link(ob_boulder2_qc_skeleton)
scene.collection.objects.link(ob_boulder2)
scene.collection.objects.link(ob_boulder2_physics)
col_boulder2.objects.link(ob_boulder2_qc_skeleton)
col_boulder2.objects.link(ob_boulder2)
col_boulder2.objects.link(ob_boulder2_physics)

# ---- scene / render settings (as saved in the file)
scene.frame_start = 1; scene.frame_end = 250; scene.frame_set(0)
scene.render.engine = 'BLENDER_EEVEE_NEXT'
scene.cycles.use_denoising = False
scene.cycles.samples = 128
scene.cycles.sampling_pattern = 'TABULATED_SOBOL'
scene.cycles.use_adaptive_sampling = False
scene.cycles.use_light_tree = False
scene.view_settings.view_transform = 'Filmic'
bpy.context.view_layer.update()

# ---- added for rendering (the .blend has no active camera and no usable light): camera, sun + grey world if the file has none
cam_auto = bpy.data.cameras.new('AutoCamera')
cam_auto.lens = 50.0
cam_auto.sensor_width = 36.0
cam_auto.clip_end = 2298.3
ob_auto_camera = bpy.data.objects.new('AutoCamera', cam_auto)
scene.collection.objects.link(ob_auto_camera)
ob_auto_camera.location = (129.958, -158.15, 149.016)
ob_auto_camera.rotation_euler = (1.09748, -7.21219e-08, 0.694738)
scene.camera = ob_auto_camera
light_auto_sun = bpy.data.lights.new('AutoSun', 'SUN')
light_auto_sun.energy = 3.0
light_auto_sun.angle = 0.0523599
ob_auto_sun = bpy.data.objects.new('AutoSun', light_auto_sun)
scene.collection.objects.link(ob_auto_sun)
ob_auto_sun.rotation_euler = (0.872665, 0.174533, 0.523599)
if scene.world is None:
    world_auto = bpy.data.worlds.new('AutoWorld')
    world_auto.color = (0.3, 0.3, 0.3)
    scene.world = world_auto
bpy.context.view_layer.update()
